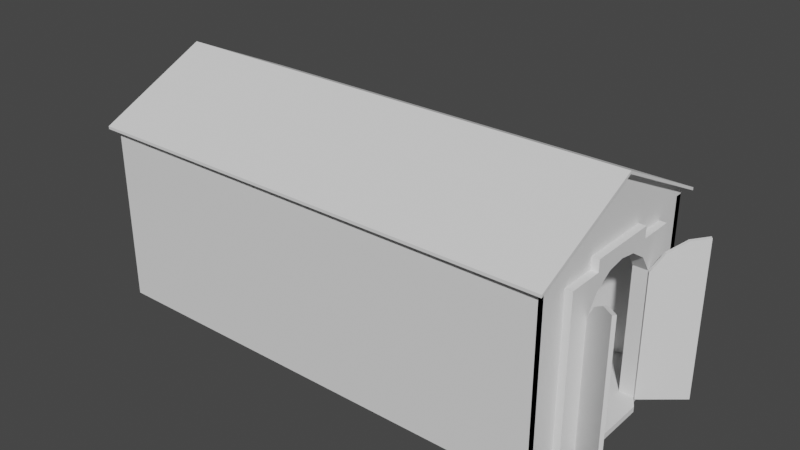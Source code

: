 # Source: Base_Shrine_2.6.blend  (saved by Blender 2.83.19; exported with 4.5.12 LTS)
import bpy
from mathutils import Matrix  # noqa: F401  (used for matrix-valued properties, if any)

bpy.ops.wm.read_factory_settings(use_empty=True)
scene = bpy.context.scene
scene.name = 'Scene'

# ---- collections
col_collection = bpy.data.collections.new('Collection'); scene.collection.children.link(col_collection)

# ---- world
world_world = bpy.data.worlds.new('World'); scene.world = world_world
world_world.use_nodes = True; world_world.node_tree.nodes.clear()
_N = world_world.node_tree.nodes; _L = world_world.node_tree.links
n0 = _N.new('ShaderNodeOutputWorld'); n0.name = 'World Output'; n0.location = (300, 300)
n1 = _N.new('ShaderNodeBackground'); n1.name = 'Background'; n1.location = (10, 300)
n1.inputs[0].default_value = (0.05088, 0.05088, 0.05088, 1.0)
_L.new(n1.outputs[0], n0.inputs[0])
n0.is_active_output = True
world_world.color = (0.05088, 0.05088, 0.05088)
world_world.use_sun_shadow = False
world_world.sun_shadow_jitter_overblur = 0.0

# ---- meshes
me_cube_001 = bpy.data.meshes.new('Cube.001')
me_cube_001.from_pydata([(-9.6, -1.0, -1.0), (-9.6, -1.0, 1.0), (-9.6, 1.0, -1.0), (-9.6, 1.0, 1.0), (8.0, -1.0, -1.0), (8.0, -1.0, 1.0), (8.0, 1.0, -1.0), (8.0, 1.0, 1.0), (-9.6, -1.0, 1.067), (-9.6, 1.0, 1.067), (8.0, -1.0, 1.067), (8.0, 1.0, 1.067), (-9.6, 0.0, -1.0), (-9.6, 0.0, 1.0), (-9.6, 0.0, 1.667), (8.0, 0.0, 1.667), (-9.6, -0.3333, -1.0), (-9.6, -0.6667, -1.0), (8.0, -0.3333, 1.0), (8.0, -0.6667, 1.0), (8.0, -0.3333, 1.467), (8.0, -0.6667, 1.267), (-9.6, -0.6667, 1.0), (-9.6, -0.3333, 1.0), (8.0, -0.6667, -1.0), (-9.6, -0.6667, 1.267), (-9.6, -0.3333, 1.467), (-9.6, 0.3333, 1.0), (-9.6, 0.6667, 1.0), (8.0, 0.6667, -1.0), (-9.6, 0.3333, 1.467), (-9.6, 0.6667, 1.267), (-9.6, 0.6667, -1.0), (-9.6, 0.3333, -1.0), (8.0, 0.6667, 1.0), (8.0, 0.3333, 1.0), (8.0, 0.6667, 1.267), (8.0, 0.3333, 1.467), (-9.6, -1.0, 0.8667), (-9.6, 1.0, 0.8667), (8.0, 1.0, 0.8667), (8.0, -1.0, 0.8667), (-9.6, 0.1667, -1.0), (-9.6, 0.0, 0.8667), (-9.6, -0.6667, 0.8667), (-9.6, -0.3333, 0.8667), (8.0, -0.3333, 0.8667), (8.0, -0.6667, 0.8667), (8.0, 0.6667, 0.8667), (8.0, 0.3333, 0.8667), (-9.6, 0.3333, 0.8667), (-9.6, 0.6667, 0.8667), (8.533, -0.3333, -1.0), (8.533, 0.0, -1.0), (8.267, 0.3333, 1.0), (8.267, 0.0, 1.0), (8.267, 0.0, 0.8667), (8.267, -0.3333, 1.0), (8.267, -0.6667, -1.0), (8.267, -0.3333, 0.8667), (8.267, -0.6667, 0.8667), (8.533, 0.3333, -1.0), (8.267, 0.6667, -1.0), (8.267, 0.6667, 0.8667), (8.267, 0.3333, 0.8667), (8.0, 0.1667, 1.0), (8.0, 0.1667, 1.567), (-9.6, 0.1667, 1.0), (-9.6, 0.1667, 1.567), (-9.6, 0.1667, 0.8667), (8.267, 0.1667, 1.0), (8.533, 0.1667, -1.0), (8.267, 0.1667, 0.8667), (-9.6, -0.1667, 1.0), (-9.6, -0.1667, 1.567), (-9.6, -0.1667, -1.0), (8.0, -0.1667, 1.567), (-9.6, -0.1667, 0.8667), (8.533, -0.1667, -1.0), (8.267, -0.1667, 1.0), (8.267, -0.1667, 0.8667), (-9.6, 1.0, 0.4667), (8.0, 1.0, 0.4667), (8.0, -1.0, 0.4667), (-9.6, 0.0, 0.4667), (-9.6, -0.6667, 0.4667), (-9.6, -0.3333, 0.4667), (8.0, -0.6667, 0.4667), (8.0, 0.6667, 0.4667), (-9.6, 0.3333, 0.4667), (-9.6, 0.6667, 0.4667), (-9.6, -1.0, 0.4667), (8.267, 0.0, 0.8333), (8.267, -0.3333, 0.6667), (8.267, -0.6667, 0.4667), (8.267, 0.6667, 0.4667), (8.267, 0.3333, 0.6667), (8.267, 0.1667, 0.8), (-9.6, 0.1667, 0.4667), (8.267, -0.1667, 0.8), (-9.6, -0.1667, 0.4667), (-9.6, -0.4444, -1.0), (-9.6, -0.5556, -1.0), (8.0, -0.4444, 1.0), (8.0, -0.5556, 1.0), (8.0, -0.4444, 1.4), (8.0, -0.5556, 1.333), (-9.6, -0.5556, 1.0), (-9.6, -0.4444, 1.0), (-9.6, -0.5556, 1.333), (-9.6, -0.4444, 1.4), (8.0, -0.4444, 0.8667), (8.0, -0.5556, 0.8667), (-9.6, -0.5556, 0.8667), (-9.6, -0.4444, 0.8667), (8.267, -0.5556, -1.0), (8.267, -0.4444, -1.0), (8.267, -0.4444, 0.8667), (8.267, -0.5556, 0.8667), (8.267, -0.4444, 0.4667), (8.267, -0.5556, 0.4667), (-9.6, -0.5556, 0.4667), (-9.6, -0.4444, 0.4667), (-9.6, 0.4444, 1.0), (-9.6, 0.5556, 1.0), (-9.6, 0.4444, 1.4), (-9.6, 0.5556, 1.333), (-9.6, 0.5556, -1.0), (-9.6, 0.4444, -1.0), (8.0, 0.5556, 1.0), (8.0, 0.4444, 1.0), (8.0, 0.5556, 1.333), (8.0, 0.4444, 1.4), (-9.6, 0.4444, 0.8667), (-9.6, 0.5556, 0.8667), (8.0, 0.5556, 0.8667), (8.0, 0.4444, 0.8667), (8.267, 0.4444, -1.0), (8.267, 0.5556, -1.0), (8.267, 0.5556, 0.8667), (8.267, 0.4444, 0.8667), (8.267, 0.5556, 0.4667), (8.267, 0.4444, 0.4667), (-9.6, 0.4444, 0.4667), (-9.6, 0.5556, 0.4667), (-9.6, 0.6667, 1.3), (-9.6, 1.0, 1.1), (8.0, 1.0, 1.1), (8.0, -0.6667, 1.3), (8.0, -1.0, 1.1), (-9.6, -1.0, 1.1), (-9.6, -0.1667, 1.6), (-9.6, -3.862e-11, 1.7), (8.0, 0.1667, 1.6), (8.0, -3.862e-11, 1.7), (8.0, -0.1667, 1.6), (8.0, -0.3333, 1.5), (8.0, -0.5556, 1.367), (-9.6, -0.6667, 1.3), (-9.6, -0.4444, 1.433), (-9.6, -0.3333, 1.5), (-9.6, 0.1667, 1.6), (-9.6, 0.3333, 1.5), (-9.6, 0.5556, 1.367), (8.0, 0.6667, 1.3), (8.0, 0.4444, 1.433), (8.0, 0.3333, 1.5), (8.0, -0.4444, 1.433), (-9.6, -0.5556, 1.367), (-9.6, 0.4444, 1.433), (8.0, 0.5556, 1.367), (-9.6, -0.9333, -1.0), (8.0, -0.9333, 1.0), (8.0, -0.9333, 1.107), (-9.6, -0.9333, 1.0), (8.0, -0.9333, -1.0), (-9.6, -0.9333, 1.107), (-9.6, -0.9333, 0.8667), (8.0, -0.9333, 0.8667), (8.0, -0.9333, 0.4667), (-9.6, -0.9333, 0.4667), (8.0, -0.9333, 1.14), (-9.6, -0.9333, 1.14), (-9.6, 0.9333, 1.0), (8.0, 0.9333, -1.0), (-9.6, 0.9333, 1.107), (-9.6, 0.9333, -1.0), (8.0, 0.9333, 1.0), (8.0, 0.9333, 1.107), (8.0, 0.9333, 0.8667), (-9.6, 0.9333, 0.8667), (-9.6, 0.9333, 0.4667), (8.0, 0.9333, 0.4667), (-9.6, 0.9333, 1.14), (8.0, 0.9333, 1.14), (8.0, -1.067, 1.027), (-9.6, -1.067, 1.027), (8.0, -1.067, 1.06), (-9.6, -1.067, 1.06), (-9.6, 1.067, 1.027), (8.0, 1.067, 1.027), (-9.6, 1.067, 1.06), (8.0, 1.067, 1.06), (-9.867, 0.9333, 1.107), (-9.867, 1.0, 1.067), (-9.867, -0.1667, 1.567), (-9.867, 0.0, 1.667), (-9.867, -0.9333, 1.107), (-9.867, -0.6667, 1.267), (-9.867, -0.4444, 1.4), (-9.867, -0.3333, 1.467), (-9.867, -0.5556, 1.367), (-9.867, -0.5556, 1.333), (-9.867, -0.6667, 1.3), (-9.867, 0.1667, 1.567), (-9.867, 0.3333, 1.467), (-9.867, 0.5556, 1.333), (-9.867, 0.6667, 1.267), (-9.867, -0.3333, 1.5), (-9.867, -0.1667, 1.6), (-9.867, 0.6667, 1.3), (-9.867, 0.5556, 1.367), (-9.867, 0.4444, 1.4), (-9.867, 0.4444, 1.433), (-9.867, 0.3333, 1.5), (-9.867, 0.1667, 1.6), (-9.867, -3.862e-11, 1.7), (-9.867, 0.9333, 1.14), (-9.867, 1.0, 1.1), (-9.867, -0.9333, 1.14), (-9.867, -0.4444, 1.433), (-9.867, -1.0, 1.067), (-9.867, -1.0, 1.1), (-9.867, -1.067, 1.027), (-9.867, -1.067, 1.06), (-9.867, 1.067, 1.06), (-9.867, 1.067, 1.027), (8.267, -0.9333, 1.107), (8.267, -1.0, 1.067), (8.267, 0.1667, 1.567), (8.267, 0.0, 1.667), (8.267, 0.1667, 1.6), (8.267, -0.1667, 1.567), (8.267, -0.3333, 1.467), (8.267, -0.5556, 1.333), (8.267, -0.6667, 1.267), (8.267, 0.9333, 1.107), (8.267, 0.6667, 1.267), (8.267, 0.4444, 1.4), (8.267, 0.3333, 1.467), (8.267, -0.4444, 1.4), (8.267, 0.5556, 1.333), (8.267, -0.9333, 1.14), (8.267, -1.0, 1.1), (8.267, -3.862e-11, 1.7), (8.267, -0.1667, 1.6), (8.267, -0.3333, 1.5), (8.267, -0.5556, 1.367), (8.267, -0.6667, 1.3), (8.267, 0.9333, 1.14), (8.267, 0.6667, 1.3), (8.267, 0.4444, 1.433), (8.267, 0.3333, 1.5), (8.267, -0.4444, 1.433), (8.267, 0.5556, 1.367), (8.267, 1.0, 1.1), (8.267, 1.0, 1.067), (8.267, -1.067, 1.06), (8.267, -1.067, 1.027), (8.267, 1.067, 1.06), (8.267, 1.067, 1.027), (7.733, -0.9333, 1.0), (-7.733, -0.9333, 1.0), (-7.733, -0.6667, 1.0), (7.733, -0.6667, 1.0), (7.733, -0.5556, 1.0), (-7.733, -0.5556, 1.0), (7.733, -0.4444, 1.0), (-7.733, -0.4444, 1.0), (-7.733, -0.3333, 1.0), (-7.733, -0.1667, 1.0), (-7.733, 0.0, 1.0), (-7.733, 0.1667, 1.0), (-7.733, 0.3333, 1.0), (7.733, 0.4444, 1.0), (-7.733, 0.4444, 1.0), (-7.733, 0.9333, 1.0), (7.733, 0.9333, 1.0), (7.733, 0.6667, 1.0), (-7.733, 0.6667, 1.0), (-7.733, 0.5556, 1.0), (7.733, 0.5556, 1.0), (-7.733, -0.6667, -1.0), (-7.733, 0.1667, -1.0), (-7.733, -0.5556, -1.0), (-7.733, 0.5556, -1.0), (7.733, -0.9333, -1.0), (7.733, 0.9333, -1.0), (-7.733, 0.9333, -1.0), (7.733, -1.0, -1.0), (7.733, 1.0, -1.0), (-7.733, 1.0, 1.0), (7.733, 1.0, 1.0), (7.733, -1.0, 1.0), (-7.733, -1.0, 1.0), (-7.733, 1.0, 1.067), (7.733, 1.0, 1.067), (7.733, -1.0, 1.067), (-7.733, -1.0, 1.067), (7.733, -1.0, 0.8667), (-7.733, -1.0, 0.8667), (-7.733, 1.0, 0.8667), (7.733, 1.0, 0.8667), (-7.733, 1.0, 0.4667), (7.733, 1.0, 0.4667), (7.733, -1.0, 0.4667), (-7.733, -1.0, 0.4667), (-7.733, 1.0, 1.1), (7.733, 1.0, 1.1), (7.733, -1.0, 1.1), (-7.733, -1.0, 1.1), (-7.733, -3.862e-11, 1.7), (7.733, -3.862e-11, 1.7), (-7.733, -0.3333, 1.5), (7.733, -0.3333, 1.5), (-7.733, -0.6667, 1.3), (7.733, -0.6667, 1.3), (-7.733, 0.6667, 1.3), (7.733, 0.6667, 1.3), (-7.733, 0.3333, 1.5), (7.733, 0.3333, 1.5), (-7.733, 0.1667, 1.6), (7.733, 0.1667, 1.6), (-7.733, -0.1667, 1.6), (7.733, -0.1667, 1.6), (-7.733, -0.4444, 1.433), (7.733, -0.4444, 1.433), (-7.733, -0.5556, 1.367), (7.733, -0.5556, 1.367), (-7.733, 0.5556, 1.367), (7.733, 0.5556, 1.367), (-7.733, 0.4444, 1.433), (7.733, 0.4444, 1.433), (-7.733, -0.9333, 1.14), (7.733, -0.9333, 1.14), (-7.733, 0.9333, 1.14), (7.733, 0.9333, 1.14), (7.733, -1.067, 1.027), (-7.733, -1.067, 1.027), (7.733, -1.067, 1.06), (-7.733, -1.067, 1.06), (-7.733, 1.067, 1.027), (7.733, 1.067, 1.027), (-7.733, 1.067, 1.06), (7.733, 1.067, 1.06), (-7.733, 1.0, -1.0), (-7.733, -1.0, -1.0), (-9.6, -0.9333, -1.067), (-9.6, -1.0, -1.067), (8.0, 0.9333, -1.067), (8.0, 1.0, -1.067), (-9.6, 0.1667, -1.067), (-9.6, 0.0, -1.067), (8.0, -0.1667, -1.067), (8.0, 0.0, -1.067), (-9.6, -0.1667, -1.067), (-9.6, -0.3333, -1.067), (-9.6, -0.5556, -1.067), (-9.6, -0.6667, -1.067), (8.0, -0.9333, -1.067), (8.0, -0.6667, -1.067), (8.0, -0.4444, -1.067), (8.0, -0.3333, -1.067), (8.267, 0.6667, -1.067), (8.0, 0.6667, -1.067), (8.0, 0.1667, -1.067), (8.0, 0.3333, -1.067), (8.0, 0.5556, -1.067), (-9.6, 0.9333, -1.067), (-9.6, 0.6667, -1.067), (-9.6, 0.4444, -1.067), (-9.6, 0.3333, -1.067), (8.533, -0.1667, -1.067), (8.533, 0.0, -1.067), (8.267, -0.4444, -1.067), (8.533, -0.3333, -1.067), (8.533, 0.1667, -1.067), (8.533, 0.3333, -1.067), (8.267, 0.5556, -1.067), (8.267, -0.6667, -1.067), (-9.6, -0.4444, -1.067), (8.0, -0.5556, -1.067), (8.267, -0.5556, -1.067), (8.0, 0.4444, -1.067), (-9.6, 0.5556, -1.067), (8.267, 0.4444, -1.067), (8.0, -1.0, -1.067), (-7.733, -0.9333, -1.067), (-9.6, 1.0, -1.067), (-7.733, 0.9333, -1.067), (-7.733, 1.0, -1.067), (7.733, 0.0, -1.067), (-7.733, 0.0, -1.067), (7.733, -0.3333, -1.067), (-7.733, -0.3333, -1.067), (7.733, -0.6667, -1.067), (-7.733, -0.6667, -1.067), (7.733, 0.6667, -1.067), (-7.733, 0.6667, -1.067), (7.733, 0.3333, -1.067), (-7.733, 0.3333, -1.067), (7.733, 0.1667, -1.067), (-7.733, 0.1667, -1.067), (7.733, -0.1667, -1.067), (-7.733, -0.1667, -1.067), (7.733, -0.4444, -1.067), (-7.733, -0.4444, -1.067), (7.733, -0.5556, -1.067), (-7.733, -0.5556, -1.067), (7.733, 0.5556, -1.067), (-7.733, 0.5556, -1.067), (7.733, 0.4444, -1.067), (-7.733, 0.4444, -1.067), (7.733, -0.9333, -1.067), (7.733, 0.9333, -1.067), (7.733, -1.0, -1.067), (7.733, 1.0, -1.067), (-7.733, -1.0, -1.067), (7.733, 0.6667, -1.0), (7.733, 0.5556, -1.0), (7.733, 0.4444, -1.0), (8.0, 0.3333, -1.0), (8.0, 0.1667, -1.0), (8.0, 0.0, -1.0), (8.0, -0.1667, -1.0), (8.0, -0.3333, -1.0), (7.733, -0.4444, -1.0), (7.733, -0.5556, -1.0), (7.733, -0.6667, -1.0), (7.733, -0.9333, 0.8667), (7.733, -0.9333, 0.4667), (7.733, 0.9333, 0.8667), (7.733, 0.9333, 0.4667), (-7.733, -0.9333, 0.4667), (-7.733, 0.9333, 0.4667), (8.0, 0.0, 0.8333), (8.0, -0.3333, 0.6667), (8.0, 0.3333, 0.6667), (8.0, 0.1667, 0.8), (8.0, -0.1667, 0.8), (8.0, -0.4444, 0.4667), (8.0, 0.4444, 0.4667), (8.0, 0.1667, 0.8667), (8.0, 0.0, 1.0), (8.0, 0.0, 0.8667), (8.0, -0.1667, 1.0), (8.0, -0.1667, 0.8667), (7.733, 0.6667, 0.8667), (7.733, 0.6667, 0.4667), (7.733, -0.6667, 0.8667), (7.733, -0.6667, 0.4667), (7.733, 0.5556, 0.8667), (7.733, 0.5556, 0.4667), (7.733, -0.5556, 0.8667), (7.733, -0.5556, 0.4667), (7.733, 0.4444, 0.8667), (7.733, 0.4444, 0.4667), (7.733, -0.4444, 0.8667), (7.733, -0.4444, 0.4667), (7.733, 0.3333, 1.0), (7.733, 0.3333, 0.8667), (7.733, -0.3333, 1.0), (7.733, -0.3333, 0.8667), (8.0, 0.5556, -1.0), (8.0, 0.4444, -1.0), (8.267, 0.3333, -1.0), (8.267, 0.1667, -1.0), (8.267, 0.0, -1.0), (8.267, -0.1667, -1.0), (8.267, -0.3333, -1.0), (8.0, -0.4444, -1.0), (8.0, -0.5556, -1.0), (7.733, 0.0, 0.8333), (7.733, -0.3333, 0.6667), (7.733, 0.3333, 0.6667), (7.733, 0.1667, 0.8), (7.733, -0.1667, 0.8), (7.733, 0.1667, 1.0), (7.733, 0.1667, 0.8667), (7.733, -1.192e-07, 1.0), (7.733, 1.192e-07, 0.8667), (7.733, -0.1667, 1.0), (7.733, -0.1667, 0.8667), (-7.733, -0.9333, 0.8667), (-7.733, -0.6667, 0.8667), (-7.733, -0.5556, 0.8667), (-7.733, -0.4444, 0.8667), (-7.733, -0.3333, 0.8667), (-7.733, -0.1667, 0.8667), (-7.733, 0.0, 0.8667), (-7.733, 0.1667, 0.8667), (-7.733, 0.3333, 0.8667), (-7.733, 0.4444, 0.8667), (-7.733, 0.9333, 0.8667), (-7.733, 0.6667, 0.8667), (-7.733, 0.5556, 0.8667), (-7.733, -0.6667, 0.4667), (-7.733, -0.5556, 0.4667), (-7.733, -0.4444, 0.06667), (-7.733, -0.3333, 0.3333), (-7.733, -0.1667, 0.4333), (-7.733, 0.0, 0.4667), (-7.733, 0.1667, 0.4333), (-7.733, 0.3333, 0.3333), (-7.733, 0.4444, 0.06667), (-7.733, 0.6667, 0.4667), (-7.733, 0.5556, 0.4667), (-7.733, -0.9333, -1.0), (-7.733, -0.4444, -1.0), (-7.733, -0.3333, -1.0), (-7.733, -0.1667, -1.0), (-7.733, 0.0, -1.0), (-7.733, 0.3333, -1.0), (-7.733, 0.4444, -1.0), (-7.733, 0.6667, -1.0), (-9.333, 0.4444, 0.06667), (-9.333, 0.3333, 0.3333), (-9.333, 0.1667, 0.4333), (-9.333, 0.0, 0.4667), (-9.333, -0.1667, 0.4333), (-9.333, -0.3333, 0.3333), (-9.333, -0.4444, 0.06667), (-9.333, 0.4444, -1.0), (-9.333, 0.3333, -1.0), (-9.333, -0.1667, -1.0), (-9.333, 0.0, -1.0), (-9.333, -0.3333, -1.0), (-9.333, -0.4444, -1.0), (-9.333, 0.1667, -1.0)], [], [(312, 302, 7, 40), (178, 172, 5, 41), (310, 304, 1, 38), (187, 189, 441, 287), (303, 5, 10, 307), (166, 153, 241, 262), (301, 3, 9, 305), (187, 7, 11, 188), (174, 1, 8, 176), (67, 13, 14, 68), (455, 453, 15, 76), (196, 198, 234, 233), (77, 73, 13, 43), (177, 174, 22, 44), (114, 108, 23, 45), (172, 19, 21, 173), (103, 18, 20, 105), (73, 23, 26, 74), (107, 22, 25, 109), (37, 132, 248, 249), (26, 110, 209, 210), (112, 104, 19, 47), (189, 187, 34, 48), (136, 130, 35, 49), (153, 154, 254, 241), (109, 25, 208, 212), (183, 28, 31, 185), (123, 27, 30, 125), (65, 35, 37, 66), (129, 34, 36, 131), (69, 67, 27, 50), (134, 124, 28, 51), (144, 134, 51, 90), (98, 69, 50, 89), (455, 18, 57, 79), (192, 189, 48, 88), (88, 48, 63, 95), (18, 46, 59, 57), (122, 114, 45, 86), (180, 177, 44, 85), (100, 77, 43, 84), (112, 47, 60, 118), (316, 310, 38, 91), (179, 178, 41, 83), (314, 312, 40, 82), (72, 70, 55, 56), (80, 79, 57, 59), (142, 140, 64, 96), (120, 118, 60, 94), (99, 80, 59, 93), (97, 72, 56, 92), (87, 24, 58, 94), (136, 49, 64, 140), (49, 35, 54, 64), (65, 453, 55, 70), (35, 65, 70, 54), (96, 64, 72, 97), (64, 54, 70, 72), (84, 43, 69, 98), (43, 13, 67, 69), (453, 65, 66, 15), (74, 26, 210, 205), (27, 67, 68, 30), (92, 56, 80, 99), (56, 55, 79, 80), (86, 45, 77, 100), (453, 455, 79, 55), (25, 176, 207, 208), (13, 73, 74, 14), (45, 23, 73, 77), (18, 455, 76, 20), (16, 86, 100, 75), (12, 84, 98, 42), (47, 87, 94, 60), (115, 120, 94, 58), (186, 191, 81, 2), (300, 314, 82, 6), (175, 179, 83, 4), (356, 316, 91, 0), (75, 100, 84, 12), (171, 180, 85, 17), (101, 122, 86, 16), (29, 88, 95, 62), (184, 192, 88, 29), (42, 98, 89, 33), (127, 144, 90, 32), (17, 85, 121, 102), (102, 121, 122, 101), (116, 119, 120, 115), (93, 59, 117, 119), (119, 117, 118, 120), (46, 111, 117, 59), (111, 112, 118, 117), (85, 44, 113, 121), (121, 113, 114, 122), (46, 18, 103, 111), (111, 103, 104, 112), (42, 33, 381, 361), (152, 161, 225, 226), (199, 9, 204, 236), (23, 108, 110, 26), (108, 107, 109, 110), (19, 104, 106, 21), (104, 103, 105, 106), (44, 22, 107, 113), (113, 107, 108, 114), (33, 89, 143, 128), (128, 143, 144, 127), (62, 95, 141, 138), (138, 141, 142, 137), (356, 427, 425, 299), (116, 115, 392, 384), (48, 135, 139, 63), (135, 136, 140, 139), (95, 63, 139, 141), (141, 139, 140, 142), (89, 50, 133, 143), (143, 133, 134, 144), (50, 27, 123, 133), (133, 123, 124, 134), (35, 130, 132, 37), (130, 129, 131, 132), (28, 124, 126, 31), (124, 123, 125, 126), (145, 193, 227, 220), (68, 14, 206, 214), (62, 138, 388, 373), (78, 52, 385, 382), (48, 34, 129, 135), (135, 129, 130, 136), (343, 182, 150, 320), (331, 161, 152, 321), (333, 151, 160, 323), (337, 168, 158, 325), (345, 193, 145, 327), (341, 169, 162, 329), (329, 162, 161, 331), (321, 152, 151, 333), (323, 160, 159, 335), (335, 159, 168, 337), (327, 145, 163, 339), (339, 163, 169, 341), (36, 188, 246, 247), (169, 163, 221, 223), (200, 202, 269, 270), (146, 201, 235, 228), (15, 66, 239, 240), (162, 169, 223, 224), (132, 131, 251, 248), (106, 105, 250, 244), (165, 166, 262, 261), (66, 37, 249, 239), (151, 152, 226, 219), (131, 36, 247, 251), (21, 106, 244, 245), (181, 149, 253, 252), (105, 20, 243, 250), (9, 185, 203, 204), (325, 158, 182, 343), (0, 91, 180, 171), (24, 87, 179, 175), (87, 47, 178, 179), (91, 38, 177, 180), (5, 172, 173, 10), (38, 1, 174, 177), (22, 174, 176, 25), (115, 58, 389, 392), (47, 19, 172, 178), (194, 164, 260, 259), (317, 146, 193, 345), (6, 82, 192, 184), (32, 90, 191, 186), (90, 51, 190, 191), (82, 40, 189, 192), (3, 183, 185, 9), (179, 178, 439, 440), (40, 7, 187, 189), (176, 8, 231, 207), (34, 187, 188, 36), (51, 28, 183, 190), (347, 195, 197, 349), (201, 199, 236, 235), (307, 10, 195, 347), (320, 150, 198, 350), (351, 199, 201, 353), (20, 76, 242, 243), (305, 9, 199, 351), (318, 147, 202, 354), (203, 217, 220, 227), (209, 212, 211, 230), (212, 208, 213, 211), (205, 210, 218, 219), (206, 205, 219, 226), (217, 216, 221, 220), (216, 222, 223, 221), (215, 214, 225, 224), (214, 206, 226, 225), (207, 231, 232, 229), (204, 228, 235, 236), (210, 209, 230, 218), (222, 215, 224, 223), (208, 207, 229, 213), (204, 203, 227, 228), (232, 231, 233, 234), (160, 151, 219, 218), (110, 109, 212, 209), (182, 158, 213, 229), (150, 182, 229, 232), (125, 30, 215, 222), (159, 160, 218, 230), (126, 125, 222, 216), (185, 31, 217, 203), (30, 68, 214, 215), (8, 196, 233, 231), (31, 126, 216, 217), (161, 162, 224, 225), (198, 150, 232, 234), (193, 146, 228, 227), (158, 168, 211, 213), (163, 145, 220, 221), (168, 159, 230, 211), (14, 74, 205, 206), (244, 250, 263, 257), (250, 243, 256, 263), (240, 239, 241, 254), (242, 240, 254, 255), (239, 249, 262, 241), (251, 247, 260, 264), (243, 242, 255, 256), (237, 245, 258, 252), (246, 266, 265, 259), (248, 251, 264, 261), (245, 244, 257, 258), (238, 253, 267, 268), (249, 248, 261, 262), (238, 237, 252, 253), (247, 246, 259, 260), (265, 266, 270, 269), (10, 173, 237, 238), (164, 170, 264, 260), (147, 194, 259, 265), (11, 200, 270, 266), (155, 156, 256, 255), (170, 165, 261, 264), (202, 147, 265, 269), (157, 148, 258, 257), (148, 181, 252, 258), (197, 195, 268, 267), (154, 155, 255, 254), (149, 197, 267, 253), (76, 15, 240, 242), (195, 10, 238, 268), (156, 167, 263, 256), (167, 157, 257, 263), (173, 21, 245, 237), (188, 11, 266, 246), (5, 4, 175, 172), (275, 274, 19, 104), (277, 275, 104, 103), (491, 471, 18, 455), (487, 489, 453, 65), (284, 469, 35, 130), (287, 288, 34, 187), (130, 129, 291, 284), (284, 285, 290, 291), (129, 34, 288, 291), (291, 290, 289, 288), (286, 287, 288, 289), (285, 284, 469, 283), (65, 35, 469, 487), (487, 282, 283, 469), (282, 487, 489, 281), (455, 453, 489, 491), (491, 280, 281, 489), (280, 491, 471, 279), (103, 18, 471, 277), (277, 278, 279, 471), (278, 277, 275, 276), (276, 275, 274, 273), (172, 19, 274, 271), (271, 272, 273, 274), (61, 71, 386, 387), (171, 357, 358, 0), (102, 101, 390, 367), (0, 358, 427, 356), (4, 396, 369, 175), (101, 16, 366, 390), (24, 175, 369, 370), (52, 116, 384, 385), (299, 425, 396, 4), (58, 24, 370, 389), (128, 127, 394, 380), (71, 53, 383, 386), (174, 171, 0, 1), (6, 7, 187, 184), (192, 442, 441, 189), (172, 271, 439, 178), (81, 191, 190, 39), (75, 12, 362, 365), (6, 360, 426, 300), (127, 32, 379, 394), (29, 62, 373, 374), (53, 78, 382, 383), (2, 398, 378, 186), (171, 17, 368, 357), (138, 137, 395, 388), (137, 61, 387, 395), (355, 400, 398, 2), (184, 29, 374, 359), (184, 359, 360, 6), (12, 42, 361, 362), (33, 128, 380, 381), (32, 186, 378, 379), (17, 102, 367, 368), (300, 426, 400, 355), (16, 75, 365, 366), (146, 317, 353, 201), (317, 318, 354, 353), (11, 306, 352, 200), (306, 305, 351, 352), (200, 352, 354, 202), (352, 351, 353, 354), (149, 319, 349, 197), (319, 320, 350, 349), (8, 308, 348, 196), (308, 307, 347, 348), (196, 348, 350, 198), (348, 347, 349, 350), (147, 318, 346, 194), (318, 317, 345, 346), (148, 326, 344, 181), (326, 325, 343, 344), (170, 340, 342, 165), (340, 339, 341, 342), (164, 328, 340, 170), (328, 327, 339, 340), (167, 336, 338, 157), (336, 335, 337, 338), (156, 324, 336, 167), (324, 323, 335, 336), (154, 322, 334, 155), (322, 321, 333, 334), (166, 330, 332, 153), (330, 329, 331, 332), (165, 342, 330, 166), (342, 341, 329, 330), (194, 346, 328, 164), (346, 345, 327, 328), (157, 338, 326, 148), (338, 337, 325, 326), (155, 334, 324, 156), (334, 333, 323, 324), (153, 332, 322, 154), (332, 331, 321, 322), (181, 344, 319, 149), (344, 343, 320, 319), (4, 83, 315, 299), (299, 315, 316, 356), (2, 81, 313, 355), (355, 313, 314, 300), (3, 39, 190, 183), (313, 311, 312, 314), (83, 41, 309, 315), (315, 309, 310, 316), (7, 302, 306, 11), (302, 301, 305, 306), (1, 304, 308, 8), (304, 303, 307, 308), (41, 5, 303, 309), (309, 303, 304, 310), (311, 301, 302, 312), (411, 375, 364, 401), (375, 376, 387, 386), (413, 363, 372, 403), (417, 391, 370, 405), (371, 372, 385, 384), (424, 359, 374, 407), (421, 393, 376, 409), (377, 374, 373, 388), (363, 364, 383, 382), (364, 375, 386, 383), (409, 376, 375, 411), (372, 363, 382, 385), (401, 364, 363, 413), (370, 391, 392, 389), (391, 371, 384, 392), (403, 372, 371, 415), (415, 371, 391, 417), (376, 393, 395, 387), (393, 377, 388, 395), (407, 374, 377, 419), (419, 377, 393, 421), (405, 370, 369, 423), (406, 405, 423, 397), (420, 419, 421, 422), (408, 407, 419, 420), (416, 415, 417, 418), (404, 403, 415, 416), (402, 401, 413, 414), (410, 409, 411, 412), (422, 421, 409, 410), (399, 424, 407, 408), (418, 417, 405, 406), (414, 413, 403, 404), (412, 411, 401, 402), (368, 406, 397, 357), (416, 418, 367, 390), (414, 404, 366, 365), (412, 402, 362, 361), (422, 410, 381, 380), (408, 420, 394, 379), (378, 399, 408, 379), (394, 420, 422, 380), (381, 410, 412, 361), (362, 402, 414, 365), (366, 404, 416, 390), (367, 418, 406, 368), (400, 399, 378, 398), (424, 426, 360, 359), (425, 423, 369, 396), (397, 427, 358, 357), (425, 427, 397, 423), (424, 399, 400, 426), (184, 29, 428, 297), (297, 298, 524, 428), (58, 24, 437, 481, 115), (62, 138, 473, 429, 29), (473, 474, 430, 429), (474, 430, 431, 475), (430, 523, 522, 431), (475, 431, 432, 476), (431, 522, 293, 432), (476, 432, 433, 477), (432, 293, 521, 433), (477, 433, 434, 478), (433, 521, 520, 434), (478, 434, 435, 479), (434, 520, 519, 435), (479, 435, 436, 480), (435, 519, 518, 436), (480, 481, 437, 436), (24, 175, 296, 438), (438, 292, 517, 296), (437, 24, 438), (29, 429, 428), (294, 437, 436, 518), (292, 438, 437, 294), (523, 430, 429, 295), (295, 429, 428, 524), (192, 184, 297, 442), (179, 440, 296, 175), (271, 439, 493, 272), (440, 443, 493, 439), (517, 443, 440, 296), (286, 503, 441, 287), (444, 442, 441, 503), (297, 442, 444, 298), (296, 440, 460, 438), (288, 287, 441, 457), (459, 439, 271, 274), (428, 458, 442, 297), (442, 458, 457, 441), (439, 459, 460, 440), (93, 119, 450, 446), (97, 92, 445, 448), (96, 97, 448, 447), (92, 99, 449, 445), (142, 96, 447, 451), (99, 93, 446, 449), (136, 49, 447, 451), (35, 65, 452, 49), (65, 453, 454, 452), (453, 455, 456, 454), (46, 456, 455, 18), (448, 447, 49, 452), (445, 448, 452, 454), (449, 445, 454, 456), (449, 456, 46, 446), (450, 446, 46, 111), (458, 462, 461, 457), (461, 291, 288, 457), (428, 429, 462, 458), (459, 463, 464, 460), (463, 459, 274, 275), (437, 438, 460, 464), (462, 466, 465, 461), (463, 467, 468, 464), (291, 461, 465, 284), (277, 467, 463, 275), (430, 466, 462, 429), (437, 464, 468, 436), (465, 470, 469, 284), (277, 471, 472, 467), (470, 488, 487, 469), (116, 115, 481, 480), (52, 479, 480, 116), (78, 478, 479, 52), (53, 477, 478, 78), (71, 476, 477, 53), (61, 475, 476, 71), (137, 474, 475, 61), (138, 137, 474, 473), (137, 142, 451, 474), (119, 116, 480, 450), (480, 436, 468, 450), (474, 451, 466, 430), (449, 486, 482, 445), (450, 468, 483, 446), (446, 483, 486, 449), (448, 485, 484, 447), (447, 484, 466, 451), (445, 482, 485, 448), (466, 484, 470, 465), (468, 467, 472, 483), (488, 490, 489, 487), (490, 492, 491, 489), (472, 471, 491, 492), (486, 483, 472, 492), (488, 470, 484, 485), (485, 482, 490, 488), (482, 486, 492, 490), (281, 280, 498, 499), (285, 283, 501, 502), (289, 290, 505, 504), (280, 279, 497, 498), (273, 272, 493, 494), (283, 282, 500, 501), (276, 273, 494, 495), (286, 289, 504, 503), (279, 278, 496, 497), (290, 285, 502, 505), (282, 281, 499, 500), (278, 276, 495, 496), (501, 500, 512, 513), (494, 493, 443, 506), (504, 505, 516, 515), (497, 496, 508, 509), (500, 499, 511, 512), (503, 504, 515, 444), (496, 495, 507, 508), (499, 498, 510, 511), (502, 501, 513, 514), (495, 494, 506, 507), (505, 502, 514, 516), (498, 497, 509, 510), (508, 518, 537, 531), (507, 506, 292, 294), (516, 514, 523, 295), (520, 521, 535, 534), (509, 508, 531, 530), (506, 443, 517, 292), (515, 516, 295, 524), (522, 523, 532, 533), (510, 509, 530, 529), (444, 515, 524, 298), (508, 507, 294, 518), (511, 510, 529, 528), (39, 3, 301, 311), (81, 39, 311, 313), (525, 526, 533, 532), (529, 530, 536, 534), (526, 527, 538, 533), (530, 531, 537, 536), (527, 528, 535, 538), (528, 529, 534, 535), (519, 520, 534, 536), (293, 522, 533, 538), (518, 519, 536, 537), (514, 513, 526, 525), (523, 514, 525, 532), (521, 293, 538, 535), (513, 512, 527, 526), (512, 511, 528, 527)])
_uv = me_cube_001.uv_layers.new(name='UVMap')
_uv.uv.foreach_set('vector', [0.5, 0.4167, 0.625, 0.4167, 0.625, 0.5, 0.5, 0.5, 0.5, 0.7417, 0.625, 0.7417, 0.625, 0.75, 0.5, 0.75, 0.5, 0.9167, 0.625, 0.9167, 0.625, 1.0, 0.5, 1.0, 0.0, 0.0, 0.0, 0.0, 0.0, 0.0, 0.0, 0.0, 0.625, 0.8333, 0.625, 0.75, 0.625, 0.75, 0.625, 0.8333, 0.625, 0.5833, 0.625, 0.6042, 0.625, 0.6042, 0.625, 0.5833, 0.625, 0.3333, 0.625, 0.25, 0.625, 0.25, 0.625, 0.3333, 0.625, 0.5083, 0.625, 0.5, 0.625, 0.5, 0.625, 0.5083, 0.625, 0.008333, 0.625, 0.0, 0.625, 0.0, 0.625, 0.008333, 0.625, 0.1458, 0.625, 0.125, 0.625, 0.125, 0.625, 0.1458, 0.625, 0.6458, 0.625, 0.625, 0.625, 0.625, 0.625, 0.6458, 0.625, 1.0, 0.625, 1.0, 0.625, 1.0, 0.625, 1.0, 0.5, 0.1042, 0.625, 0.1042, 0.625, 0.125, 0.5, 0.125, 0.5, 0.008333, 0.625, 0.008333, 0.625, 0.04167, 0.5, 0.04167, 0.5, 0.06944, 0.625, 0.06944, 0.625, 0.08333, 0.5, 0.08333, 0.625, 0.7417, 0.625, 0.7083, 0.625, 0.7083, 0.625, 0.7417, 0.625, 0.6806, 0.625, 0.6667, 0.625, 0.6667, 0.625, 0.6806, 0.625, 0.1042, 0.625, 0.08333, 0.625, 0.08333, 0.625, 0.1042, 0.625, 0.05556, 0.625, 0.04167, 0.625, 0.04167, 0.625, 0.05556, 0.625, 0.5833, 0.625, 0.5694, 0.625, 0.5694, 0.625, 0.5833, 0.625, 0.08333, 0.625, 0.06944, 0.625, 0.06944, 0.625, 0.08333, 0.5, 0.6944, 0.625, 0.6944, 0.625, 0.7083, 0.5, 0.7083, 0.5, 0.5083, 0.625, 0.5083, 0.625, 0.5417, 0.5, 0.5417, 0.5, 0.5694, 0.625, 0.5694, 0.625, 0.5833, 0.5, 0.5833, 0.625, 0.6042, 0.625, 0.625, 0.625, 0.625, 0.625, 0.6042, 0.625, 0.05556, 0.625, 0.04167, 0.625, 0.04167, 0.625, 0.05556, 0.625, 0.2417, 0.625, 0.2083, 0.625, 0.2083, 0.625, 0.2417, 0.625, 0.1806, 0.625, 0.1667, 0.625, 0.1667, 0.625, 0.1806, 0.625, 0.6042, 0.625, 0.5833, 0.625, 0.5833, 0.625, 0.6042, 0.625, 0.5556, 0.625, 0.5417, 0.625, 0.5417, 0.625, 0.5556, 0.5, 0.1458, 0.625, 0.1458, 0.625, 0.1667, 0.5, 0.1667, 0.5, 0.1944, 0.625, 0.1944, 0.625, 0.2083, 0.5, 0.2083, 0.4375, 0.1944, 0.5, 0.1944, 0.5, 0.2083, 0.4375, 0.2083, 0.4375, 0.1458, 0.5, 0.1458, 0.5, 0.1667, 0.4375, 0.1667, 0.625, 0.6458, 0.625, 0.6667, 0.625, 0.6667, 0.625, 0.6458, 0.4375, 0.5083, 0.5, 0.5083, 0.5, 0.5417, 0.4375, 0.5417, 0.4375, 0.5417, 0.5, 0.5417, 0.5, 0.5417, 0.4375, 0.5417, 0.625, 0.6667, 0.5, 0.6667, 0.5, 0.6667, 0.625, 0.6667, 0.4375, 0.06944, 0.5, 0.06944, 0.5, 0.08333, 0.4375, 0.08333, 0.4375, 0.008333, 0.5, 0.008333, 0.5, 0.04167, 0.4375, 0.04167, 0.4375, 0.1042, 0.5, 0.1042, 0.5, 0.125, 0.4375, 0.125, 0.5, 0.6944, 0.5, 0.7083, 0.5, 0.7083, 0.5, 0.6944, 0.4375, 0.9167, 0.5, 0.9167, 0.5, 1.0, 0.4375, 1.0, 0.4375, 0.7417, 0.5, 0.7417, 0.5, 0.75, 0.4375, 0.75, 0.4375, 0.4167, 0.5, 0.4167, 0.5, 0.5, 0.4375, 0.5, 0.5, 0.6042, 0.625, 0.6042, 0.625, 0.625, 0.5, 0.625, 0.5, 0.6458, 0.625, 0.6458, 0.625, 0.6667, 0.5, 0.6667, 0.4375, 0.5694, 0.5, 0.5694, 0.5, 0.5833, 0.4375, 0.5833, 0.4375, 0.6944, 0.5, 0.6944, 0.5, 0.7083, 0.4375, 0.7083, 0.4375, 0.6458, 0.5, 0.6458, 0.5, 0.6667, 0.4375, 0.6667, 0.4375, 0.6042, 0.5, 0.6042, 0.5, 0.625, 0.4375, 0.625, 0.4375, 0.7083, 0.375, 0.7083, 0.375, 0.7083, 0.4375, 0.7083, 0.5, 0.5694, 0.5, 0.5833, 0.5, 0.5833, 0.5, 0.5694, 0.5, 0.5833, 0.625, 0.5833, 0.625, 0.5833, 0.5, 0.5833, 0.625, 0.6042, 0.625, 0.625, 0.625, 0.625, 0.625, 0.6042, 0.625, 0.5833, 0.625, 0.6042, 0.625, 0.6042, 0.625, 0.5833, 0.4375, 0.5833, 0.5, 0.5833, 0.5, 0.6042, 0.4375, 0.6042, 0.5, 0.5833, 0.625, 0.5833, 0.625, 0.6042, 0.5, 0.6042, 0.4375, 0.125, 0.5, 0.125, 0.5, 0.1458, 0.4375, 0.1458, 0.5, 0.125, 0.625, 0.125, 0.625, 0.1458, 0.5, 0.1458, 0.625, 0.625, 0.625, 0.6042, 0.625, 0.6042, 0.625, 0.625, 0.625, 0.1042, 0.625, 0.08333, 0.625, 0.08333, 0.625, 0.1042, 0.625, 0.1667, 0.625, 0.1458, 0.625, 0.1458, 0.625, 0.1667, 0.4375, 0.625, 0.5, 0.625, 0.5, 0.6458, 0.4375, 0.6458, 0.5, 0.625, 0.625, 0.625, 0.625, 0.6458, 0.5, 0.6458, 0.4375, 0.08333, 0.5, 0.08333, 0.5, 0.1042, 0.4375, 0.1042, 0.625, 0.625, 0.625, 0.6458, 0.625, 0.6458, 0.625, 0.625, 0.625, 0.04167, 0.625, 0.008333, 0.625, 0.008333, 0.625, 0.04167, 0.625, 0.125, 0.625, 0.1042, 0.625, 0.1042, 0.625, 0.125, 0.5, 0.08333, 0.625, 0.08333, 0.625, 0.1042, 0.5, 0.1042, 0.625, 0.6667, 0.625, 0.6458, 0.625, 0.6458, 0.625, 0.6667, 0.375, 0.08333, 0.4375, 0.08333, 0.4375, 0.1042, 0.375, 0.1042, 0.375, 0.125, 0.4375, 0.125, 0.4375, 0.1458, 0.375, 0.1458, 0.5, 0.7083, 0.4375, 0.7083, 0.4375, 0.7083, 0.5, 0.7083, 0.375, 0.6944, 0.4375, 0.6944, 0.4375, 0.7083, 0.375, 0.7083, 0.375, 0.2417, 0.4375, 0.2417, 0.4375, 0.25, 0.375, 0.25, 0.375, 0.4167, 0.4375, 0.4167, 0.4375, 0.5, 0.375, 0.5, 0.375, 0.7417, 0.4375, 0.7417, 0.4375, 0.75, 0.375, 0.75, 0.375, 0.9167, 0.4375, 0.9167, 0.4375, 1.0, 0.375, 1.0, 0.375, 0.1042, 0.4375, 0.1042, 0.4375, 0.125, 0.375, 0.125, 0.375, 0.008333, 0.4375, 0.008333, 0.4375, 0.04167, 0.375, 0.04167, 0.375, 0.06944, 0.4375, 0.06944, 0.4375, 0.08333, 0.375, 0.08333, 0.375, 0.5417, 0.4375, 0.5417, 0.4375, 0.5417, 0.375, 0.5417, 0.375, 0.5083, 0.4375, 0.5083, 0.4375, 0.5417, 0.375, 0.5417, 0.375, 0.1458, 0.4375, 0.1458, 0.4375, 0.1667, 0.375, 0.1667, 0.375, 0.1944, 0.4375, 0.1944, 0.4375, 0.2083, 0.375, 0.2083, 0.375, 0.04167, 0.4375, 0.04167, 0.4375, 0.05556, 0.375, 0.05556, 0.375, 0.05556, 0.4375, 0.05556, 0.4375, 0.06944, 0.375, 0.06944, 0.375, 0.6806, 0.4375, 0.6806, 0.4375, 0.6944, 0.375, 0.6944, 0.4375, 0.6667, 0.5, 0.6667, 0.5, 0.6806, 0.4375, 0.6806, 0.4375, 0.6806, 0.5, 0.6806, 0.5, 0.6944, 0.4375, 0.6944, 0.5, 0.6667, 0.5, 0.6806, 0.5, 0.6806, 0.5, 0.6667, 0.5, 0.6806, 0.5, 0.6944, 0.5, 0.6944, 0.5, 0.6806, 0.4375, 0.04167, 0.5, 0.04167, 0.5, 0.05556, 0.4375, 0.05556, 0.4375, 0.05556, 0.5, 0.05556, 0.5, 0.06944, 0.4375, 0.06944, 0.5, 0.6667, 0.625, 0.6667, 0.625, 0.6806, 0.5, 0.6806, 0.5, 0.6806, 0.625, 0.6806, 0.625, 0.6944, 0.5, 0.6944, 0.375, 0.1458, 0.375, 0.1667, 0.375, 0.1667, 0.375, 0.1458, 0.875, 0.625, 0.875, 0.6042, 0.875, 0.6042, 0.875, 0.625, 0.625, 0.25, 0.625, 0.25, 0.625, 0.25, 0.625, 0.25, 0.625, 0.08333, 0.625, 0.06944, 0.625, 0.06944, 0.625, 0.08333, 0.625, 0.06944, 0.625, 0.05556, 0.625, 0.05556, 0.625, 0.06944, 0.625, 0.7083, 0.625, 0.6944, 0.625, 0.6944, 0.625, 0.7083, 0.625, 0.6944, 0.625, 0.6806, 0.625, 0.6806, 0.625, 0.6944, 0.5, 0.04167, 0.625, 0.04167, 0.625, 0.05556, 0.5, 0.05556, 0.5, 0.05556, 0.625, 0.05556, 0.625, 0.06944, 0.5, 0.06944, 0.375, 0.1667, 0.4375, 0.1667, 0.4375, 0.1806, 0.375, 0.1806, 0.375, 0.1806, 0.4375, 0.1806, 0.4375, 0.1944, 0.375, 0.1944, 0.375, 0.5417, 0.4375, 0.5417, 0.4375, 0.5556, 0.375, 0.5556, 0.375, 0.5556, 0.4375, 0.5556, 0.4375, 0.5694, 0.375, 0.5694, 0.375, 0.9167, 0.375, 0.9167, 0.375, 0.8333, 0.375, 0.8333, 0.375, 0.6806, 0.375, 0.6944, 0.375, 0.6944, 0.375, 0.6806, 0.5, 0.5417, 0.5, 0.5556, 0.5, 0.5556, 0.5, 0.5417, 0.5, 0.5556, 0.5, 0.5694, 0.5, 0.5694, 0.5, 0.5556, 0.4375, 0.5417, 0.5, 0.5417, 0.5, 0.5556, 0.4375, 0.5556, 0.4375, 0.5556, 0.5, 0.5556, 0.5, 0.5694, 0.4375, 0.5694, 0.4375, 0.1667, 0.5, 0.1667, 0.5, 0.1806, 0.4375, 0.1806, 0.4375, 0.1806, 0.5, 0.1806, 0.5, 0.1944, 0.4375, 0.1944, 0.5, 0.1667, 0.625, 0.1667, 0.625, 0.1806, 0.5, 0.1806, 0.5, 0.1806, 0.625, 0.1806, 0.625, 0.1944, 0.5, 0.1944, 0.625, 0.5833, 0.625, 0.5694, 0.625, 0.5694, 0.625, 0.5833, 0.625, 0.5694, 0.625, 0.5556, 0.625, 0.5556, 0.625, 0.5694, 0.625, 0.2083, 0.625, 0.1944, 0.625, 0.1944, 0.625, 0.2083, 0.625, 0.1944, 0.625, 0.1806, 0.625, 0.1806, 0.625, 0.1944, 0.875, 0.5417, 0.875, 0.5083, 0.875, 0.5083, 0.875, 0.5417, 0.625, 0.1458, 0.625, 0.125, 0.625, 0.125, 0.625, 0.1458, 0.375, 0.5417, 0.375, 0.5556, 0.375, 0.5556, 0.375, 0.5417, 0.0, 0.0, 0.0, 0.0, 0.0, 0.0, 0.0, 0.0, 0.5, 0.5417, 0.625, 0.5417, 0.625, 0.5556, 0.5, 0.5556, 0.5, 0.5556, 0.625, 0.5556, 0.625, 0.5694, 0.5, 0.5694, 0.7917, 0.7417, 0.875, 0.7417, 0.875, 0.75, 0.7917, 0.75, 0.7917, 0.6042, 0.875, 0.6042, 0.875, 0.625, 0.7917, 0.625, 0.7917, 0.6458, 0.875, 0.6458, 0.875, 0.6667, 0.7917, 0.6667, 0.7917, 0.6944, 0.875, 0.6944, 0.875, 0.7083, 0.7917, 0.7083, 0.7917, 0.5083, 0.875, 0.5083, 0.875, 0.5417, 0.7917, 0.5417, 0.7917, 0.5694, 0.875, 0.5694, 0.875, 0.5833, 0.7917, 0.5833, 0.7917, 0.5833, 0.875, 0.5833, 0.875, 0.6042, 0.7917, 0.6042, 0.7917, 0.625, 0.875, 0.625, 0.875, 0.6458, 0.7917, 0.6458, 0.7917, 0.6667, 0.875, 0.6667, 0.875, 0.6806, 0.7917, 0.6806, 0.7917, 0.6806, 0.875, 0.6806, 0.875, 0.6944, 0.7917, 0.6944, 0.7917, 0.5417, 0.875, 0.5417, 0.875, 0.5556, 0.7917, 0.5556, 0.7917, 0.5556, 0.875, 0.5556, 0.875, 0.5694, 0.7917, 0.5694, 0.625, 0.5417, 0.625, 0.5083, 0.625, 0.5083, 0.625, 0.5417, 0.875, 0.5694, 0.875, 0.5556, 0.875, 0.5556, 0.875, 0.5694, 0.625, 0.5, 0.625, 0.5, 0.625, 0.5, 0.625, 0.5, 0.875, 0.5, 0.875, 0.5, 0.875, 0.5, 0.875, 0.5, 0.625, 0.625, 0.625, 0.6042, 0.625, 0.6042, 0.625, 0.625, 0.875, 0.5833, 0.875, 0.5694, 0.875, 0.5694, 0.875, 0.5833, 0.625, 0.5694, 0.625, 0.5556, 0.625, 0.5556, 0.625, 0.5694, 0.625, 0.6944, 0.625, 0.6806, 0.625, 0.6806, 0.625, 0.6944, 0.625, 0.5694, 0.625, 0.5833, 0.625, 0.5833, 0.625, 0.5694, 0.625, 0.6042, 0.625, 0.5833, 0.625, 0.5833, 0.625, 0.6042, 0.875, 0.6458, 0.875, 0.625, 0.875, 0.625, 0.875, 0.6458, 0.625, 0.5556, 0.625, 0.5417, 0.625, 0.5417, 0.625, 0.5556, 0.625, 0.7083, 0.625, 0.6944, 0.625, 0.6944, 0.625, 0.7083, 0.625, 0.7417, 0.625, 0.75, 0.625, 0.75, 0.625, 0.7417, 0.625, 0.6806, 0.625, 0.6667, 0.625, 0.6667, 0.625, 0.6806, 0.625, 0.25, 0.625, 0.2417, 0.625, 0.2417, 0.625, 0.25, 0.7917, 0.7083, 0.875, 0.7083, 0.875, 0.7417, 0.7917, 0.7417, 0.375, 0.0, 0.4375, 0.0, 0.4375, 0.008333, 0.375, 0.008333, 0.375, 0.7083, 0.4375, 0.7083, 0.4375, 0.7417, 0.375, 0.7417, 0.4375, 0.7083, 0.5, 0.7083, 0.5, 0.7417, 0.4375, 0.7417, 0.4375, 0.0, 0.5, 0.0, 0.5, 0.008333, 0.4375, 0.008333, 0.625, 0.75, 0.625, 0.7417, 0.625, 0.7417, 0.625, 0.75, 0.5, 0.0, 0.625, 0.0, 0.625, 0.008333, 0.5, 0.008333, 0.625, 0.04167, 0.625, 0.008333, 0.625, 0.008333, 0.625, 0.04167, 0.375, 0.6944, 0.375, 0.7083, 0.375, 0.7083, 0.375, 0.6944, 0.5, 0.7083, 0.625, 0.7083, 0.625, 0.7417, 0.5, 0.7417, 0.625, 0.5083, 0.625, 0.5417, 0.625, 0.5417, 0.625, 0.5083, 0.7917, 0.5, 0.875, 0.5, 0.875, 0.5083, 0.7917, 0.5083, 0.375, 0.5, 0.4375, 0.5, 0.4375, 0.5083, 0.375, 0.5083, 0.375, 0.2083, 0.4375, 0.2083, 0.4375, 0.2417, 0.375, 0.2417, 0.4375, 0.2083, 0.5, 0.2083, 0.5, 0.2417, 0.4375, 0.2417, 0.4375, 0.5, 0.5, 0.5, 0.5, 0.5083, 0.4375, 0.5083, 0.625, 0.25, 0.625, 0.2417, 0.625, 0.2417, 0.625, 0.25, 0.4375, 0.7417, 0.5, 0.7417, 0.5, 0.7417, 0.4375, 0.7417, 0.5, 0.5, 0.625, 0.5, 0.625, 0.5083, 0.5, 0.5083, 0.625, 0.008333, 0.625, 0.0, 0.625, 0.0, 0.625, 0.008333, 0.625, 0.5417, 0.625, 0.5083, 0.625, 0.5083, 0.625, 0.5417, 0.5, 0.2083, 0.625, 0.2083, 0.625, 0.2417, 0.5, 0.2417, 0.625, 0.8333, 0.625, 0.75, 0.625, 0.75, 0.625, 0.8333, 0.625, 0.25, 0.625, 0.25, 0.625, 0.25, 0.625, 0.25, 0.625, 0.8333, 0.625, 0.75, 0.625, 0.75, 0.625, 0.8333, 0.7917, 0.75, 0.875, 0.75, 0.875, 0.75, 0.7917, 0.75, 0.625, 0.3333, 0.625, 0.25, 0.625, 0.25, 0.625, 0.3333, 0.625, 0.6667, 0.625, 0.6458, 0.625, 0.6458, 0.625, 0.6667, 0.625, 0.3333, 0.625, 0.25, 0.625, 0.25, 0.625, 0.3333, 0.7083, 0.5, 0.625, 0.5, 0.625, 0.5, 0.7083, 0.5, 0.625, 0.2417, 0.625, 0.2083, 0.625, 0.2083, 0.625, 0.2417, 0.625, 0.06944, 0.625, 0.05556, 0.625, 0.05556, 0.625, 0.06944, 0.625, 0.05556, 0.625, 0.04167, 0.625, 0.04167, 0.625, 0.05556, 0.625, 0.1042, 0.625, 0.08333, 0.625, 0.08333, 0.625, 0.1042, 0.625, 0.125, 0.625, 0.1042, 0.625, 0.1042, 0.625, 0.125, 0.625, 0.2083, 0.625, 0.1944, 0.625, 0.1944, 0.625, 0.2083, 0.625, 0.1944, 0.625, 0.1806, 0.625, 0.1806, 0.625, 0.1944, 0.625, 0.1667, 0.625, 0.1458, 0.625, 0.1458, 0.625, 0.1667, 0.625, 0.1458, 0.625, 0.125, 0.625, 0.125, 0.625, 0.1458, 0.625, 0.008333, 0.625, 0.0, 0.625, 0.0, 0.625, 0.008333, 0.625, 0.25, 0.625, 0.25, 0.625, 0.25, 0.625, 0.25, 0.625, 0.08333, 0.625, 0.06944, 0.625, 0.06944, 0.625, 0.08333, 0.625, 0.1806, 0.625, 0.1667, 0.625, 0.1667, 0.625, 0.1806, 0.625, 0.04167, 0.625, 0.008333, 0.625, 0.008333, 0.625, 0.04167, 0.625, 0.25, 0.625, 0.2417, 0.625, 0.2417, 0.625, 0.25, 0.625, 0.0, 0.625, 0.0, 0.625, 0.0, 0.625, 0.0, 0.875, 0.6667, 0.875, 0.6458, 0.875, 0.6458, 0.875, 0.6667, 0.625, 0.06944, 0.625, 0.05556, 0.625, 0.05556, 0.625, 0.06944, 0.875, 0.7417, 0.875, 0.7083, 0.875, 0.7083, 0.875, 0.7417, 0.875, 0.75, 0.875, 0.7417, 0.875, 0.7417, 0.875, 0.75, 0.625, 0.1806, 0.625, 0.1667, 0.625, 0.1667, 0.625, 0.1806, 0.875, 0.6806, 0.875, 0.6667, 0.875, 0.6667, 0.875, 0.6806, 0.625, 0.1944, 0.625, 0.1806, 0.625, 0.1806, 0.625, 0.1944, 0.625, 0.2417, 0.625, 0.2083, 0.625, 0.2083, 0.625, 0.2417, 0.625, 0.1667, 0.625, 0.1458, 0.625, 0.1458, 0.625, 0.1667, 0.625, 1.0, 0.625, 1.0, 0.625, 1.0, 0.625, 1.0, 0.625, 0.2083, 0.625, 0.1944, 0.625, 0.1944, 0.625, 0.2083, 0.875, 0.6042, 0.875, 0.5833, 0.875, 0.5833, 0.875, 0.6042, 0.875, 0.75, 0.875, 0.75, 0.875, 0.75, 0.875, 0.75, 0.875, 0.5083, 0.875, 0.5, 0.875, 0.5, 0.875, 0.5083, 0.875, 0.7083, 0.875, 0.6944, 0.875, 0.6944, 0.875, 0.7083, 0.875, 0.5556, 0.875, 0.5417, 0.875, 0.5417, 0.875, 0.5556, 0.875, 0.6944, 0.875, 0.6806, 0.875, 0.6806, 0.875, 0.6944, 0.625, 0.125, 0.625, 0.1042, 0.625, 0.1042, 0.625, 0.125, 0.625, 0.6944, 0.625, 0.6806, 0.625, 0.6806, 0.625, 0.6944, 0.625, 0.6806, 0.625, 0.6667, 0.625, 0.6667, 0.625, 0.6806, 0.625, 0.625, 0.625, 0.6042, 0.625, 0.6042, 0.625, 0.625, 0.625, 0.6458, 0.625, 0.625, 0.625, 0.625, 0.625, 0.6458, 0.625, 0.6042, 0.625, 0.5833, 0.625, 0.5833, 0.625, 0.6042, 0.625, 0.5556, 0.625, 0.5417, 0.625, 0.5417, 0.625, 0.5556, 0.625, 0.6667, 0.625, 0.6458, 0.625, 0.6458, 0.625, 0.6667, 0.625, 0.7417, 0.625, 0.7083, 0.625, 0.7083, 0.625, 0.7417, 0.625, 0.5083, 0.625, 0.5, 0.625, 0.5, 0.625, 0.5083, 0.625, 0.5694, 0.625, 0.5556, 0.625, 0.5556, 0.625, 0.5694, 0.625, 0.7083, 0.625, 0.6944, 0.625, 0.6944, 0.625, 0.7083, 0.625, 0.75, 0.625, 0.75, 0.625, 0.75, 0.625, 0.75, 0.625, 0.5833, 0.625, 0.5694, 0.625, 0.5694, 0.625, 0.5833, 0.625, 0.75, 0.625, 0.7417, 0.625, 0.7417, 0.625, 0.75, 0.625, 0.5417, 0.625, 0.5083, 0.625, 0.5083, 0.625, 0.5417, 0.625, 0.5, 0.625, 0.5, 0.625, 0.5, 0.625, 0.5, 0.625, 0.75, 0.625, 0.7417, 0.625, 0.7417, 0.625, 0.75, 0.625, 0.5417, 0.625, 0.5556, 0.625, 0.5556, 0.625, 0.5417, 0.625, 0.5, 0.625, 0.5083, 0.625, 0.5083, 0.625, 0.5, 0.625, 0.5, 0.625, 0.5, 0.625, 0.5, 0.625, 0.5, 0.625, 0.6458, 0.625, 0.6667, 0.625, 0.6667, 0.625, 0.6458, 0.625, 0.5556, 0.625, 0.5694, 0.625, 0.5694, 0.625, 0.5556, 0.625, 0.5, 0.625, 0.5, 0.625, 0.5, 0.625, 0.5, 0.625, 0.6944, 0.625, 0.7083, 0.625, 0.7083, 0.625, 0.6944, 0.625, 0.7083, 0.625, 0.7417, 0.625, 0.7417, 0.625, 0.7083, 0.625, 0.75, 0.625, 0.75, 0.625, 0.75, 0.625, 0.75, 0.625, 0.625, 0.625, 0.6458, 0.625, 0.6458, 0.625, 0.625, 0.625, 0.75, 0.625, 0.75, 0.625, 0.75, 0.625, 0.75, 0.625, 0.6458, 0.625, 0.625, 0.625, 0.625, 0.625, 0.6458, 0.625, 0.75, 0.625, 0.75, 0.625, 0.75, 0.625, 0.75, 0.625, 0.6667, 0.625, 0.6806, 0.625, 0.6806, 0.625, 0.6667, 0.625, 0.6806, 0.625, 0.6944, 0.625, 0.6944, 0.625, 0.6806, 0.625, 0.7417, 0.625, 0.7083, 0.625, 0.7083, 0.625, 0.7417, 0.625, 0.5083, 0.625, 0.5, 0.625, 0.5, 0.625, 0.5083, 0.625, 0.75, 0.375, 0.75, 0.375, 0.7417, 0.625, 0.7417, 0.0, 0.0, 0.0, 0.0, 0.0, 0.0, 0.0, 0.0, 0.0, 0.0, 0.0, 0.0, 0.0, 0.0, 0.0, 0.0, 0.0, 0.0, 0.0, 0.0, 0.0, 0.0, 0.0, 0.0, 0.0, 0.0, 0.0, 0.0, 0.0, 0.0, 0.0, 0.0, 0.0, 0.0, 0.0, 0.0, 0.0, 0.0, 0.0, 0.0, 0.0, 0.0, 0.0, 0.0, 0.0, 0.0, 0.0, 0.0, 0.0, 0.0, 0.0, 0.0, 0.0, 0.0, 0.0, 0.0, 0.0, 0.0, 0.0, 0.0, 0.0, 0.0, 0.0, 0.0, 0.0, 0.0, 0.0, 0.0, 0.0, 0.0, 0.0, 0.0, 0.0, 0.0, 0.0, 0.0, 0.0, 0.0, 0.0, 0.0, 0.0, 0.0, 0.0, 0.0, 0.0, 0.0, 0.0, 0.0, 0.0, 0.0, 0.0, 0.0, 0.0, 0.0, 0.0, 0.0, 0.0, 0.0, 0.0, 0.0, 0.0, 0.0, 0.0, 0.0, 0.0, 0.0, 0.0, 0.0, 0.0, 0.0, 0.0, 0.0, 0.0, 0.0, 0.0, 0.0, 0.0, 0.0, 0.0, 0.0, 0.0, 0.0, 0.0, 0.0, 0.0, 0.0, 0.0, 0.0, 0.0, 0.0, 0.0, 0.0, 0.0, 0.0, 0.0, 0.0, 0.0, 0.0, 0.0, 0.0, 0.0, 0.0, 0.0, 0.0, 0.0, 0.0, 0.0, 0.0, 0.0, 0.0, 0.0, 0.0, 0.0, 0.0, 0.0, 0.0, 0.0, 0.0, 0.0, 0.0, 0.0, 0.0, 0.0, 0.0, 0.0, 0.0, 0.0, 0.0, 0.0, 0.0, 0.0, 0.0, 0.0, 0.0, 0.0, 0.0, 0.0, 0.0, 0.0, 0.0, 0.0, 0.0, 0.0, 0.0, 0.0, 0.0, 0.0, 0.0, 0.0, 0.0, 0.0, 0.0, 0.0, 0.0, 0.0, 0.0, 0.0, 0.0, 0.0, 0.0, 0.375, 0.008333, 0.375, 0.008333, 0.375, 0.0, 0.375, 0.0, 0.375, 0.05556, 0.375, 0.06944, 0.375, 0.06944, 0.375, 0.05556, 0.375, 1.0, 0.375, 1.0, 0.375, 0.9167, 0.375, 0.9167, 0.375, 0.75, 0.375, 0.75, 0.375, 0.7417, 0.375, 0.7417, 0.375, 0.06944, 0.375, 0.08333, 0.375, 0.08333, 0.375, 0.06944, 0.375, 0.7083, 0.375, 0.7417, 0.375, 0.7417, 0.375, 0.7083, 0.0, 0.0, 0.0, 0.0, 0.0, 0.0, 0.0, 0.0, 0.375, 0.8333, 0.375, 0.8333, 0.375, 0.75, 0.375, 0.75, 0.375, 0.7083, 0.375, 0.7083, 0.375, 0.7083, 0.375, 0.7083, 0.375, 0.1806, 0.375, 0.1944, 0.375, 0.1944, 0.375, 0.1806, 0.0, 0.0, 0.0, 0.0, 0.0, 0.0, 0.0, 0.0, 0.625, 0.008333, 0.375, 0.008333, 0.375, 0.0, 0.625, 0.0, 0.375, 0.5, 0.625, 0.5, 0.625, 0.5083, 0.375, 0.5083, 0.4375, 0.5083, 0.4375, 0.5083, 0.5, 0.5083, 0.5, 0.5083, 0.0, 0.0, 0.0, 0.0, 0.0, 0.0, 0.0, 0.0, 0.4375, 0.25, 0.4375, 0.2417, 0.4375, 0.2417, 0.4375, 0.25, 0.375, 0.1042, 0.375, 0.125, 0.375, 0.125, 0.375, 0.1042, 0.375, 0.5, 0.375, 0.5, 0.375, 0.4167, 0.375, 0.4167, 0.375, 0.1944, 0.375, 0.2083, 0.375, 0.2083, 0.375, 0.1944, 0.375, 0.5417, 0.375, 0.5417, 0.375, 0.5417, 0.375, 0.5417, 0.0, 0.0, 0.0, 0.0, 0.0, 0.0, 0.0, 0.0, 0.375, 0.25, 0.375, 0.25, 0.375, 0.2417, 0.375, 0.2417, 0.375, 0.008333, 0.375, 0.04167, 0.375, 0.04167, 0.375, 0.008333, 0.375, 0.5556, 0.375, 0.5694, 0.375, 0.5694, 0.375, 0.5556, 0.0, 0.0, 0.0, 0.0, 0.0, 0.0, 0.0, 0.0, 0.375, 0.3333, 0.375, 0.3333, 0.375, 0.25, 0.375, 0.25, 0.375, 0.5083, 0.375, 0.5417, 0.375, 0.5417, 0.375, 0.5083, 0.375, 0.5083, 0.375, 0.5083, 0.375, 0.5, 0.375, 0.5, 0.375, 0.125, 0.375, 0.1458, 0.375, 0.1458, 0.375, 0.125, 0.375, 0.1667, 0.375, 0.1806, 0.375, 0.1806, 0.375, 0.1667, 0.375, 0.2083, 0.375, 0.2417, 0.375, 0.2417, 0.375, 0.2083, 0.375, 0.04167, 0.375, 0.05556, 0.375, 0.05556, 0.375, 0.04167, 0.375, 0.4167, 0.375, 0.4167, 0.375, 0.3333, 0.375, 0.3333, 0.375, 0.08333, 0.375, 0.1042, 0.375, 0.1042, 0.375, 0.08333, 0.875, 0.5, 0.7917, 0.5, 0.7917, 0.5, 0.875, 0.5, 0.7917, 0.5, 0.7083, 0.5, 0.7083, 0.5, 0.7917, 0.5, 0.625, 0.5, 0.625, 0.4167, 0.625, 0.4167, 0.625, 0.5, 0.625, 0.4167, 0.625, 0.3333, 0.625, 0.3333, 0.625, 0.4167, 0.625, 0.5, 0.625, 0.4167, 0.625, 0.4167, 0.625, 0.5, 0.625, 0.4167, 0.625, 0.3333, 0.625, 0.3333, 0.625, 0.4167, 0.625, 0.75, 0.7083, 0.75, 0.7083, 0.75, 0.625, 0.75, 0.7083, 0.75, 0.7917, 0.75, 0.7917, 0.75, 0.7083, 0.75, 0.625, 1.0, 0.625, 0.9167, 0.625, 0.9167, 0.625, 1.0, 0.625, 0.9167, 0.625, 0.8333, 0.625, 0.8333, 0.625, 0.9167, 0.625, 1.0, 0.625, 0.9167, 0.625, 0.9167, 0.625, 1.0, 0.625, 0.9167, 0.625, 0.8333, 0.625, 0.8333, 0.625, 0.9167, 0.625, 0.5, 0.7083, 0.5, 0.7083, 0.5083, 0.625, 0.5083, 0.7083, 0.5, 0.7917, 0.5, 0.7917, 0.5083, 0.7083, 0.5083, 0.625, 0.7083, 0.7083, 0.7083, 0.7083, 0.7417, 0.625, 0.7417, 0.7083, 0.7083, 0.7917, 0.7083, 0.7917, 0.7417, 0.7083, 0.7417, 0.625, 0.5556, 0.7083, 0.5556, 0.7083, 0.5694, 0.625, 0.5694, 0.7083, 0.5556, 0.7917, 0.5556, 0.7917, 0.5694, 0.7083, 0.5694, 0.625, 0.5417, 0.7083, 0.5417, 0.7083, 0.5556, 0.625, 0.5556, 0.7083, 0.5417, 0.7917, 0.5417, 0.7917, 0.5556, 0.7083, 0.5556, 0.625, 0.6806, 0.7083, 0.6806, 0.7083, 0.6944, 0.625, 0.6944, 0.7083, 0.6806, 0.7917, 0.6806, 0.7917, 0.6944, 0.7083, 0.6944, 0.625, 0.6667, 0.7083, 0.6667, 0.7083, 0.6806, 0.625, 0.6806, 0.7083, 0.6667, 0.7917, 0.6667, 0.7917, 0.6806, 0.7083, 0.6806, 0.625, 0.625, 0.7083, 0.625, 0.7083, 0.6458, 0.625, 0.6458, 0.7083, 0.625, 0.7917, 0.625, 0.7917, 0.6458, 0.7083, 0.6458, 0.625, 0.5833, 0.7083, 0.5833, 0.7083, 0.6042, 0.625, 0.6042, 0.7083, 0.5833, 0.7917, 0.5833, 0.7917, 0.6042, 0.7083, 0.6042, 0.625, 0.5694, 0.7083, 0.5694, 0.7083, 0.5833, 0.625, 0.5833, 0.7083, 0.5694, 0.7917, 0.5694, 0.7917, 0.5833, 0.7083, 0.5833, 0.625, 0.5083, 0.7083, 0.5083, 0.7083, 0.5417, 0.625, 0.5417, 0.7083, 0.5083, 0.7917, 0.5083, 0.7917, 0.5417, 0.7083, 0.5417, 0.625, 0.6944, 0.7083, 0.6944, 0.7083, 0.7083, 0.625, 0.7083, 0.7083, 0.6944, 0.7917, 0.6944, 0.7917, 0.7083, 0.7083, 0.7083, 0.625, 0.6458, 0.7083, 0.6458, 0.7083, 0.6667, 0.625, 0.6667, 0.7083, 0.6458, 0.7917, 0.6458, 0.7917, 0.6667, 0.7083, 0.6667, 0.625, 0.6042, 0.7083, 0.6042, 0.7083, 0.625, 0.625, 0.625, 0.7083, 0.6042, 0.7917, 0.6042, 0.7917, 0.625, 0.7083, 0.625, 0.625, 0.7417, 0.7083, 0.7417, 0.7083, 0.75, 0.625, 0.75, 0.7083, 0.7417, 0.7917, 0.7417, 0.7917, 0.75, 0.7083, 0.75, 0.375, 0.75, 0.4375, 0.75, 0.4375, 0.8333, 0.375, 0.8333, 0.375, 0.8333, 0.4375, 0.8333, 0.4375, 0.9167, 0.375, 0.9167, 0.375, 0.25, 0.4375, 0.25, 0.4375, 0.3333, 0.375, 0.3333, 0.375, 0.3333, 0.4375, 0.3333, 0.4375, 0.4167, 0.375, 0.4167, 0.625, 0.25, 0.4375, 0.25, 0.4375, 0.2417, 0.625, 0.2417, 0.4375, 0.3333, 0.5, 0.3333, 0.5, 0.4167, 0.4375, 0.4167, 0.4375, 0.75, 0.5, 0.75, 0.5, 0.8333, 0.4375, 0.8333, 0.4375, 0.8333, 0.5, 0.8333, 0.5, 0.9167, 0.4375, 0.9167, 0.625, 0.5, 0.625, 0.4167, 0.625, 0.4167, 0.625, 0.5, 0.625, 0.4167, 0.625, 0.3333, 0.625, 0.3333, 0.625, 0.4167, 0.625, 1.0, 0.625, 0.9167, 0.625, 0.9167, 0.625, 1.0, 0.625, 0.9167, 0.625, 0.8333, 0.625, 0.8333, 0.625, 0.9167, 0.5, 0.75, 0.625, 0.75, 0.625, 0.8333, 0.5, 0.8333, 0.5, 0.8333, 0.625, 0.8333, 0.625, 0.9167, 0.5, 0.9167, 0.5, 0.3333, 0.625, 0.3333, 0.625, 0.4167, 0.5, 0.4167, 0.2917, 0.6042, 0.375, 0.6042, 0.375, 0.625, 0.2917, 0.625, 0.375, 0.6042, 0.375, 0.5833, 0.375, 0.5833, 0.375, 0.6042, 0.2917, 0.6458, 0.375, 0.6458, 0.375, 0.6667, 0.2917, 0.6667, 0.2917, 0.6944, 0.375, 0.6944, 0.375, 0.7083, 0.2917, 0.7083, 0.375, 0.6806, 0.375, 0.6667, 0.375, 0.6667, 0.375, 0.6806, 0.2917, 0.5083, 0.375, 0.5083, 0.375, 0.5417, 0.2917, 0.5417, 0.2917, 0.5694, 0.375, 0.5694, 0.375, 0.5833, 0.2917, 0.5833, 0.375, 0.5556, 0.375, 0.5417, 0.375, 0.5417, 0.375, 0.5556, 0.375, 0.6458, 0.375, 0.625, 0.375, 0.625, 0.375, 0.6458, 0.375, 0.625, 0.375, 0.6042, 0.375, 0.6042, 0.375, 0.625, 0.2917, 0.5833, 0.375, 0.5833, 0.375, 0.6042, 0.2917, 0.6042, 0.375, 0.6667, 0.375, 0.6458, 0.375, 0.6458, 0.375, 0.6667, 0.2917, 0.625, 0.375, 0.625, 0.375, 0.6458, 0.2917, 0.6458, 0.375, 0.7083, 0.375, 0.6944, 0.375, 0.6944, 0.375, 0.7083, 0.375, 0.6944, 0.375, 0.6806, 0.375, 0.6806, 0.375, 0.6944, 0.2917, 0.6667, 0.375, 0.6667, 0.375, 0.6806, 0.2917, 0.6806, 0.2917, 0.6806, 0.375, 0.6806, 0.375, 0.6944, 0.2917, 0.6944, 0.375, 0.5833, 0.375, 0.5694, 0.375, 0.5694, 0.375, 0.5833, 0.375, 0.5694, 0.375, 0.5556, 0.375, 0.5556, 0.375, 0.5694, 0.2917, 0.5417, 0.375, 0.5417, 0.375, 0.5556, 0.2917, 0.5556, 0.2917, 0.5556, 0.375, 0.5556, 0.375, 0.5694, 0.2917, 0.5694, 0.2917, 0.7083, 0.375, 0.7083, 0.375, 0.7417, 0.2917, 0.7417, 0.2083, 0.7083, 0.2917, 0.7083, 0.2917, 0.7417, 0.2083, 0.7417, 0.2083, 0.5556, 0.2917, 0.5556, 0.2917, 0.5694, 0.2083, 0.5694, 0.2083, 0.5417, 0.2917, 0.5417, 0.2917, 0.5556, 0.2083, 0.5556, 0.2083, 0.6806, 0.2917, 0.6806, 0.2917, 0.6944, 0.2083, 0.6944, 0.2083, 0.6667, 0.2917, 0.6667, 0.2917, 0.6806, 0.2083, 0.6806, 0.2083, 0.625, 0.2917, 0.625, 0.2917, 0.6458, 0.2083, 0.6458, 0.2083, 0.5833, 0.2917, 0.5833, 0.2917, 0.6042, 0.2083, 0.6042, 0.2083, 0.5694, 0.2917, 0.5694, 0.2917, 0.5833, 0.2083, 0.5833, 0.2083, 0.5083, 0.2917, 0.5083, 0.2917, 0.5417, 0.2083, 0.5417, 0.2083, 0.6944, 0.2917, 0.6944, 0.2917, 0.7083, 0.2083, 0.7083, 0.2083, 0.6458, 0.2917, 0.6458, 0.2917, 0.6667, 0.2083, 0.6667, 0.2083, 0.6042, 0.2917, 0.6042, 0.2917, 0.625, 0.2083, 0.625, 0.0, 0.0, 0.0, 0.0, 0.0, 0.0, 0.0, 0.0, 0.2083, 0.6806, 0.2083, 0.6944, 0.375, 0.05556, 0.375, 0.06944, 0.2083, 0.6458, 0.2083, 0.6667, 0.375, 0.08333, 0.375, 0.1042, 0.2083, 0.6042, 0.2083, 0.625, 0.375, 0.125, 0.375, 0.1458, 0.2083, 0.5694, 0.2083, 0.5833, 0.375, 0.1667, 0.375, 0.1806, 0.2083, 0.5417, 0.2083, 0.5556, 0.375, 0.1944, 0.375, 0.2083, 0.0, 0.0, 0.0, 0.0, 0.0, 0.0, 0.0, 0.0, 0.0, 0.0, 0.0, 0.0, 0.0, 0.0, 0.0, 0.0, 0.0, 0.0, 0.0, 0.0, 0.0, 0.0, 0.0, 0.0, 0.0, 0.0, 0.0, 0.0, 0.0, 0.0, 0.0, 0.0, 0.0, 0.0, 0.0, 0.0, 0.0, 0.0, 0.0, 0.0, 0.0, 0.0, 0.0, 0.0, 0.0, 0.0, 0.0, 0.0, 0.0, 0.0, 0.0, 0.0, 0.0, 0.0, 0.0, 0.0, 0.0, 0.0, 0.0, 0.0, 0.0, 0.0, 0.0, 0.0, 0.0, 0.0, 0.0, 0.0, 0.0, 0.0, 0.0, 0.0, 0.0, 0.0, 0.0, 0.0, 0.0, 0.0, 0.0, 0.0, 0.0, 0.0, 0.0, 0.0, 0.0, 0.0, 0.0, 0.0, 0.0, 0.0, 0.0, 0.0, 0.0, 0.0, 0.0, 0.0, 0.375, 0.5083, 0.375, 0.5417, 0.2917, 0.5285, 0.2917, 0.5083, 0.2917, 0.5083, 0.2083, 0.5083, 0.2083, 0.5417, 0.2917, 0.5285, 0.0, 0.0, 0.0, 0.0, 0.0, 0.0, 0.0, 0.0, 0.0, 0.0, 0.0, 0.0, 0.0, 0.0, 0.0, 0.0, 0.0, 0.0, 0.0, 0.0, 0.3333, 0.5578, 0.3333, 0.571, 0.2917, 0.5725, 0.2917, 0.56, 0.1037, 0.2223, 0.2074, 0.4445, 0.2019, 0.448, 0.101, 0.224, 0.2074, 0.4445, 0.2083, 0.5694, 0.2083, 0.5833, 0.2019, 0.448, 0.101, 0.224, 0.2019, 0.448, 0.1989, 0.4568, 0.09944, 0.2284, 0.2019, 0.448, 0.2083, 0.5833, 0.2083, 0.6042, 0.1989, 0.4568, 0.09944, 0.2284, 0.1989, 0.4568, 0.1979, 0.4688, 0.09896, 0.2344, 0.1989, 0.4568, 0.2083, 0.6042, 0.2083, 0.625, 0.1979, 0.4688, 0.09896, 0.2344, 0.1979, 0.4688, 0.1989, 0.4839, 0.09944, 0.242, 0.1979, 0.4688, 0.2083, 0.625, 0.2083, 0.6458, 0.1989, 0.4839, 0.09944, 0.242, 0.1989, 0.4839, 0.2019, 0.5027, 0.101, 0.2514, 0.1989, 0.4839, 0.2083, 0.6458, 0.2083, 0.6667, 0.2019, 0.5027, 0.101, 0.2514, 0.2019, 0.5027, 0.2074, 0.5246, 0.1037, 0.2623, 0.2019, 0.5027, 0.2083, 0.6667, 0.2083, 0.6806, 0.2074, 0.5246, 0.3333, 0.679, 0.3333, 0.6936, 0.2917, 0.6928, 0.2917, 0.6775, 0.375, 0.7083, 0.375, 0.7417, 0.2917, 0.7417, 0.2917, 0.7215, 0.2917, 0.7215, 0.2083, 0.7083, 0.2083, 0.7417, 0.2917, 0.7417, 0.0, 0.0, 0.0, 0.0, 0.2917, 0.7215, 0.0, 0.0, 0.0, 0.0, 0.2917, 0.5285, 0.2083, 0.6944, 0.2917, 0.6928, 0.2917, 0.6775, 0.2083, 0.6806, 0.2083, 0.7083, 0.2917, 0.7215, 0.0, 0.0, 0.2083, 0.6944, 0.2083, 0.5694, 0.2074, 0.4445, 0.2917, 0.56, 0.2083, 0.5556, 0.2083, 0.5556, 0.2917, 0.56, 0.2917, 0.5285, 0.2083, 0.5417, 0.0, 0.0, 0.0, 0.0, 0.0, 0.0, 0.0, 0.0, 0.0, 0.0, 0.0, 0.0, 0.0, 0.0, 0.0, 0.0, 0.0, 0.0, 0.0, 0.0, 0.0, 0.0, 0.0, 0.0, 0.4375, 0.7417, 0.4375, 0.008333, 0.5, 0.008333, 0.0, 0.0, 0.0, 0.0, 0.0, 0.0, 0.4375, 0.7417, 0.0, 0.0, 0.0, 0.0, 0.0, 0.0, 0.0, 0.0, 0.0, 0.0, 0.4375, 0.2417, 0.4375, 0.5083, 0.5, 0.5083, 0.0, 0.0, 0.0, 0.0, 0.0, 0.0, 0.4375, 0.2417, 0.0, 0.0, 0.2917, 0.7417, 0.4375, 0.7417, 0.4375, 0.7417, 0.2917, 0.7215, 0.0, 0.0, 0.0, 0.0, 0.5, 0.5083, 0.5, 0.5083, 0.5, 0.7417, 0.0, 0.0, 0.0, 0.0, 0.0, 0.0, 0.2917, 0.5285, 0.4375, 0.5083, 0.0, 0.0, 0.2917, 0.5083, 0.4375, 0.5083, 0.4375, 0.5083, 0.5, 0.5083, 0.5, 0.5083, 0.5, 0.7417, 0.5, 0.7417, 0.4375, 0.7417, 0.4375, 0.7417, 0.4375, 0.6667, 0.4375, 0.6806, 0.4375, 0.6806, 0.4375, 0.6667, 0.4375, 0.6042, 0.4375, 0.625, 0.4375, 0.625, 0.4375, 0.6042, 0.4375, 0.5833, 0.4375, 0.6042, 0.4375, 0.6042, 0.4375, 0.5833, 0.4375, 0.625, 0.4375, 0.6458, 0.4375, 0.6458, 0.4375, 0.625, 0.4375, 0.5694, 0.4375, 0.5833, 0.4375, 0.5833, 0.4375, 0.5694, 0.4375, 0.6458, 0.4375, 0.6667, 0.4375, 0.6667, 0.4375, 0.6458, 0.5, 0.5694, 0.5, 0.5833, 0.4375, 0.5833, 0.4375, 0.5694, 0.625, 0.5833, 0.625, 0.5833, 0.5, 0.5833, 0.5, 0.5833, 0.625, 0.5833, 0.625, 0.5833, 0.5, 0.5833, 0.5, 0.5833, 0.625, 0.5833, 0.625, 0.5833, 0.5, 0.5833, 0.5, 0.5833, 0.5, 0.6667, 0.5, 0.5833, 0.625, 0.5833, 0.625, 0.6667, 0.4375, 0.6042, 0.4375, 0.5833, 0.5, 0.5833, 0.5, 0.5833, 0.4375, 0.625, 0.4375, 0.6042, 0.5, 0.5833, 0.5, 0.5833, 0.4375, 0.6458, 0.4375, 0.625, 0.5, 0.5833, 0.5, 0.5833, 0.4375, 0.6458, 0.5, 0.5833, 0.5, 0.6667, 0.4375, 0.6667, 0.4375, 0.6806, 0.4375, 0.6667, 0.5, 0.6667, 0.5, 0.6806, 0.4375, 0.5083, 0.4375, 0.5083, 0.5, 0.5083, 0.5, 0.5083, 0.5, 0.5083, 0.0, 0.0, 0.0, 0.0, 0.5, 0.5083, 0.2917, 0.5285, 0.0, 0.0, 0.4375, 0.5083, 0.4375, 0.5083, 0.5, 0.7417, 0.5, 0.7417, 0.4375, 0.7417, 0.4375, 0.7417, 0.0, 0.0, 0.0, 0.0, 0.0, 0.0, 0.0, 0.0, 0.0, 0.0, 0.2917, 0.7215, 0.4375, 0.7417, 0.4375, 0.7417, 0.4375, 0.5083, 0.4375, 0.5083, 0.5, 0.5083, 0.5, 0.5083, 0.5, 0.7417, 0.5, 0.7417, 0.4375, 0.7417, 0.4375, 0.7417, 0.0, 0.0, 0.5, 0.5083, 0.5, 0.5083, 0.0, 0.0, 0.0, 0.0, 0.5, 0.7417, 0.0, 0.0, 0.0, 0.0, 0.2917, 0.5725, 0.4375, 0.5083, 0.4375, 0.5083, 0.2917, 0.56, 0.2917, 0.6928, 0.4375, 0.7417, 0.4375, 0.7417, 0.2917, 0.6775, 0.5, 0.5083, 0.5, 0.5083, 0.0, 0.0, 0.0, 0.0, 0.0, 0.0, 0.0, 0.0, 0.5, 0.7417, 0.5, 0.7417, 0.5, 0.5083, 0.5, 0.5083, 0.0, 0.0, 0.0, 0.0, 0.375, 0.6806, 0.375, 0.6944, 0.3333, 0.6936, 0.3333, 0.679, 0.0, 0.0, 0.101, 0.2514, 0.1037, 0.2623, 0.0, 0.0, 0.0, 0.0, 0.09944, 0.242, 0.101, 0.2514, 0.0, 0.0, 0.0, 0.0, 0.09896, 0.2344, 0.09944, 0.242, 0.0, 0.0, 0.0, 0.0, 0.09944, 0.2284, 0.09896, 0.2344, 0.0, 0.0, 0.0, 0.0, 0.101, 0.224, 0.09944, 0.2284, 0.0, 0.0, 0.0, 0.0, 0.1037, 0.2223, 0.101, 0.224, 0.0, 0.0, 0.375, 0.5556, 0.375, 0.5694, 0.3333, 0.571, 0.3333, 0.5578, 0.375, 0.5694, 0.4375, 0.5694, 0.4375, 0.5694, 0.1037, 0.2223, 0.4375, 0.6806, 0.375, 0.6806, 0.3333, 0.679, 0.4375, 0.6806, 0.3333, 0.679, 0.2917, 0.6775, 0.4375, 0.7417, 0.4375, 0.6806, 0.1037, 0.2223, 0.4375, 0.5694, 0.4375, 0.5083, 0.2074, 0.4445, 0.4375, 0.6458, 0.4375, 0.6458, 0.4375, 0.625, 0.4375, 0.625, 0.4375, 0.6806, 0.4375, 0.6806, 0.4375, 0.6667, 0.4375, 0.6667, 0.4375, 0.6667, 0.4375, 0.6667, 0.4375, 0.6458, 0.4375, 0.6458, 0.4375, 0.6042, 0.4375, 0.6042, 0.4375, 0.5833, 0.4375, 0.5833, 0.4375, 0.5833, 0.4375, 0.5833, 0.4375, 0.5694, 0.4375, 0.5694, 0.4375, 0.625, 0.4375, 0.625, 0.4375, 0.6042, 0.4375, 0.6042, 0.4375, 0.5694, 0.4375, 0.5833, 0.5, 0.5083, 0.5, 0.5083, 0.4375, 0.6806, 0.5, 0.7417, 0.5, 0.7417, 0.4375, 0.6667, 0.5, 0.5083, 0.5, 0.5083, 0.0, 0.0, 0.0, 0.0, 0.5, 0.5083, 0.5, 0.5083, 0.0, 0.0, 0.0, 0.0, 0.5, 0.7417, 0.0, 0.0, 0.0, 0.0, 0.5, 0.5083, 0.4375, 0.6458, 0.4375, 0.6667, 0.5, 0.7417, 0.5, 0.5083, 0.5, 0.5083, 0.5, 0.5083, 0.4375, 0.5833, 0.4375, 0.6042, 0.4375, 0.6042, 0.4375, 0.625, 0.5, 0.5083, 0.5, 0.5083, 0.4375, 0.625, 0.4375, 0.6458, 0.5, 0.5083, 0.5, 0.5083, 0.0, 0.0, 0.0, 0.0, 0.0, 0.0, 0.0, 0.0, 0.0, 0.0, 0.0, 0.0, 0.0, 0.0, 0.0, 0.0, 0.0, 0.0, 0.0, 0.0, 0.0, 0.0, 0.0, 0.0, 0.0, 0.0, 0.0, 0.0, 0.0, 0.0, 0.0, 0.0, 0.0, 0.0, 0.0, 0.0, 0.0, 0.0, 0.0, 0.0, 0.0, 0.0, 0.0, 0.0, 0.0, 0.0, 0.0, 0.0, 0.0, 0.0, 0.0, 0.0, 0.0, 0.0, 0.0, 0.0, 0.0, 0.0, 0.0, 0.0, 0.0, 0.0, 0.0, 0.0, 0.0, 0.0, 0.0, 0.0, 0.0, 0.0, 0.0, 0.0, 0.0, 0.0, 0.0, 0.0, 0.0, 0.0, 0.0, 0.0, 0.0, 0.0, 0.0, 0.0, 0.0, 0.0, 0.0, 0.0, 0.0, 0.0, 0.0, 0.0, 0.0, 0.0, 0.0, 0.0, 0.0, 0.0, 0.0, 0.0, 0.0, 0.0, 0.0, 0.0, 0.0, 0.0, 0.0, 0.0, 0.0, 0.0, 0.0, 0.0, 0.0, 0.0, 0.0, 0.0, 0.0, 0.0, 0.0, 0.0, 0.0, 0.0, 0.0, 0.0, 0.0, 0.0, 0.0, 0.0, 0.0, 0.0, 0.0, 0.0, 0.0, 0.0, 0.0, 0.0, 0.0, 0.0, 0.0, 0.0, 0.0, 0.0, 0.0, 0.0, 0.0, 0.0, 0.0, 0.0, 0.0, 0.0, 0.0, 0.0, 0.0, 0.0, 0.0, 0.0, 0.0, 0.0, 0.0, 0.0, 0.0, 0.0, 0.0, 0.0, 0.0, 0.0, 0.0, 0.0, 0.0, 0.0, 0.0, 0.0, 0.0, 0.0, 0.0, 0.0, 0.0, 0.0, 0.0, 0.0, 0.0, 0.0, 0.0, 0.0, 0.0, 0.0, 0.0, 0.0, 0.0, 0.0, 0.0, 0.0, 0.0, 0.0, 0.0, 0.0, 0.0, 0.0, 0.0, 0.0, 0.0, 0.0, 0.0, 0.0, 0.0, 0.0, 0.0, 0.0, 0.0, 0.0, 0.0, 0.0, 0.0, 0.0, 0.0, 0.0, 0.2083, 0.6458, 0.2083, 0.625, 0.2083, 0.625, 0.2083, 0.6458, 0.0, 0.0, 0.0, 0.0, 0.0, 0.0, 0.0, 0.0, 0.0, 0.0, 0.0, 0.0, 0.0, 0.0, 0.0, 0.0, 0.0, 0.0, 0.0, 0.0, 0.0, 0.0, 0.0, 0.0, 0.2083, 0.5833, 0.2083, 0.5694, 0.2083, 0.5694, 0.2083, 0.5833, 0.0, 0.0, 0.0, 0.0, 0.0, 0.0, 0.0, 0.0, 0.0, 0.0, 0.0, 0.0, 0.0, 0.0, 0.0, 0.0, 0.0, 0.0, 0.0, 0.0, 0.0, 0.0, 0.0, 0.0, 0.0, 0.0, 0.0, 0.0, 0.0, 0.0, 0.0, 0.0, 0.4375, 0.25, 0.625, 0.25, 0.625, 0.3333, 0.5, 0.3333, 0.4375, 0.25, 0.4375, 0.25, 0.5, 0.3333, 0.4375, 0.3333, 0.0, 0.0, 0.0, 0.0, 0.0, 0.0, 0.0, 0.0, 0.0, 0.0, 0.0, 0.0, 0.0, 0.0, 0.0, 0.0, 0.0, 0.0, 0.0, 0.0, 0.0, 0.0, 0.0, 0.0, 0.0, 0.0, 0.0, 0.0, 0.0, 0.0, 0.0, 0.0, 0.0, 0.0, 0.0, 0.0, 0.0, 0.0, 0.0, 0.0, 0.0, 0.0, 0.0, 0.0, 0.0, 0.0, 0.0, 0.0, 0.2083, 0.6667, 0.2083, 0.6458, 0.2083, 0.6458, 0.2083, 0.6667, 0.2083, 0.6042, 0.2083, 0.5833, 0.2083, 0.5833, 0.2083, 0.6042, 0.2083, 0.6806, 0.2083, 0.6667, 0.2083, 0.6667, 0.2083, 0.6806, 0.0, 0.0, 0.0, 0.0, 0.0, 0.0, 0.0, 0.0, 0.0, 0.0, 0.0, 0.0, 0.0, 0.0, 0.0, 0.0, 0.2083, 0.625, 0.2083, 0.6042, 0.2083, 0.6042, 0.2083, 0.625, 0.0, 0.0, 0.0, 0.0, 0.0, 0.0, 0.0, 0.0, 0.0, 0.0, 0.0, 0.0, 0.0, 0.0, 0.0, 0.0])
me_cube_001.use_remesh_fix_poles = True
me_cube_001.use_remesh_preserve_attributes = False
me_cube_001.use_mirror_vertex_groups = False
me_cube_001.update()
me_cube_002 = bpy.data.meshes.new('Cube.002')
me_cube_002.from_pydata([(0.0, 0.1111, 0.0), (0.0, 0.4444, 0.0), (0.0, 0.2778, 0.0), (0.0, 0.4444, 1.833), (0.0, 0.1111, 1.667), (0.0, 0.2778, 1.8), (9.537e-07, 0.0, 0.0), (0.0, 2.384e-07, 1.467), (-0.1333, 0.2778, -8.455e-10), (-0.1333, 0.4444, -8.455e-10), (-0.1333, 0.4444, 1.833), (-0.1333, -1.116e-08, -8.455e-10), (-0.1333, 0.1111, -8.455e-10), (-0.1333, 0.1111, 1.667), (-0.1333, 0.2778, 1.8), (-0.1333, 2.273e-07, 1.467)], [], [(1, 3, 5, 2), (2, 5, 4, 0), (0, 4, 7, 6), (9, 8, 14, 10), (8, 12, 13, 14), (12, 11, 15, 13), (7, 15, 11, 6), (5, 14, 13, 4), (1, 9, 10, 3), (4, 13, 15, 7), (3, 10, 14, 5), (0, 12, 8, 2), (6, 11, 12, 0), (2, 8, 9, 1)])
_uv = me_cube_002.uv_layers.new(name='UVMap')
_uv.uv.foreach_set('vector', [0.375, 0.625, 0.4375, 0.625, 0.4375, 0.6458, 0.375, 0.6458, 0.375, 0.6458, 0.4375, 0.6458, 0.4375, 0.6667, 0.375, 0.6667, 0.375, 0.6667, 0.4375, 0.6667, 0.4375, 0.6806, 0.375, 0.6806, 0.375, 0.625, 0.375, 0.6458, 0.4375, 0.6458, 0.4375, 0.625, 0.375, 0.6458, 0.375, 0.6667, 0.4375, 0.6667, 0.4375, 0.6458, 0.375, 0.6667, 0.375, 0.6806, 0.4375, 0.6806, 0.4375, 0.6667, 0.4375, 0.6806, 0.4375, 0.6806, 0.375, 0.6806, 0.375, 0.6806, 0.4375, 0.6458, 0.4375, 0.6458, 0.4375, 0.6667, 0.4375, 0.6667, 0.375, 0.625, 0.375, 0.625, 0.4375, 0.625, 0.4375, 0.625, 0.4375, 0.6667, 0.4375, 0.6667, 0.4375, 0.6806, 0.4375, 0.6806, 0.4375, 0.625, 0.4375, 0.625, 0.4375, 0.6458, 0.4375, 0.6458, 0.375, 0.6667, 0.375, 0.6667, 0.375, 0.6458, 0.375, 0.6458, 0.375, 0.6806, 0.375, 0.6806, 0.375, 0.6667, 0.375, 0.6667, 0.375, 0.6458, 0.375, 0.6458, 0.375, 0.625, 0.375, 0.625])
me_cube_002.use_remesh_fix_poles = True
me_cube_002.use_remesh_preserve_attributes = False
me_cube_002.use_mirror_vertex_groups = False
me_cube_002.update()
me_cube_003 = bpy.data.meshes.new('Cube.003')
me_cube_003.from_pydata([(0.0, -0.4444, 0.0), (0.0, -0.1111, 0.0), (0.0, -0.2778, 0.0), (0.0, -0.4444, 1.833), (0.0, -0.1111, 1.667), (0.0, -0.2778, 1.8), (9.537e-07, 0.0, 0.0), (0.0, -2.384e-07, 1.467), (-0.1333, -0.4444, 1.833), (-0.1333, -0.4444, -8.455e-10), (-0.1333, -0.2778, -8.455e-10), (-0.1333, -0.1111, -8.455e-10), (-0.1333, -0.1111, 1.667), (-0.1333, -0.2778, 1.8), (-0.1333, -2.496e-07, 1.467), (-0.1333, -1.116e-08, -8.455e-10)], [], [(1, 4, 5, 2), (2, 5, 3, 0), (6, 7, 4, 1), (11, 10, 13, 12), (10, 9, 8, 13), (15, 11, 12, 14), (2, 10, 11, 1), (1, 11, 15, 6), (5, 13, 8, 3), (3, 8, 9, 0), (6, 15, 14, 7), (7, 14, 12, 4), (4, 12, 13, 5), (0, 9, 10, 2)])
_uv = me_cube_003.uv_layers.new(name='UVMap')
_uv.uv.foreach_set('vector', [0.375, 0.5833, 0.4375, 0.5833, 0.4375, 0.6042, 0.375, 0.6042, 0.375, 0.6042, 0.4375, 0.6042, 0.4375, 0.625, 0.375, 0.625, 0.375, 0.5694, 0.4375, 0.5694, 0.4375, 0.5833, 0.375, 0.5833, 0.375, 0.5833, 0.375, 0.6042, 0.4375, 0.6042, 0.4375, 0.5833, 0.375, 0.6042, 0.375, 0.625, 0.4375, 0.625, 0.4375, 0.6042, 0.375, 0.5694, 0.375, 0.5833, 0.4375, 0.5833, 0.4375, 0.5694, 0.375, 0.6042, 0.375, 0.6042, 0.375, 0.5833, 0.375, 0.5833, 0.375, 0.5833, 0.375, 0.5833, 0.375, 0.5694, 0.375, 0.5694, 0.4375, 0.6042, 0.4375, 0.6042, 0.4375, 0.625, 0.4375, 0.625, 0.4375, 0.625, 0.4375, 0.625, 0.375, 0.625, 0.375, 0.625, 0.375, 0.5694, 0.375, 0.5694, 0.4375, 0.5694, 0.4375, 0.5694, 0.4375, 0.5694, 0.4375, 0.5694, 0.4375, 0.5833, 0.4375, 0.5833, 0.4375, 0.5833, 0.4375, 0.5833, 0.4375, 0.6042, 0.4375, 0.6042, 0.375, 0.625, 0.375, 0.625, 0.375, 0.6042, 0.375, 0.6042])
me_cube_003.use_remesh_fix_poles = True
me_cube_003.use_remesh_preserve_attributes = False
me_cube_003.use_mirror_vertex_groups = False
me_cube_003.update()
me_cube = bpy.data.meshes.new('Cube')
me_cube.from_pydata([(-1.0, -1.0, -1.0), (-1.0, -1.0, 1.778), (-1.0, 1.0, -1.0), (-1.0, 1.0, 1.778), (1.0, -1.0, -1.0), (1.0, -1.0, 1.778), (1.0, 1.0, -1.0), (1.0, 1.0, 1.778), (0.3333, 1.0, -1.0), (-0.3333, 1.0, -1.0), (-0.3333, 1.0, 1.778), (0.3333, 1.0, 1.778), (-0.3333, -1.0, -1.0), (0.3333, -1.0, -1.0), (0.3333, -1.0, 1.778), (-0.3333, -1.0, 1.778), (-1.0, -1.0, 2.333), (-1.0, 1.0, 2.333), (-0.3333, -1.0, 2.333), (-0.3333, 1.0, 2.333), (0.3333, 1.0, 2.333), (0.3333, -1.0, 2.333), (-1.0, -1.0, 2.889), (-1.0, 1.0, 2.889), (-0.3333, -1.0, 2.889), (-0.3333, 1.0, 2.889), (-1.0, -1.0, 1.222), (-1.0, 1.0, 1.222), (1.0, 1.0, 1.222), (1.0, -1.0, 1.222), (0.3333, -1.0, 1.222), (-0.3333, -1.0, 1.222), (-0.3333, 1.0, 1.222), (0.3333, 1.0, 1.222), (1.685, 1.0, 1.222), (1.685, 1.0, -1.0), (1.685, -1.0, -1.0), (1.685, -1.0, 1.222)], [], [(26, 1, 3, 27), (33, 11, 7, 28), (28, 7, 5, 29), (31, 15, 1, 26), (8, 6, 4, 13), (15, 14, 21, 18), (7, 11, 14, 5), (10, 3, 17, 19), (2, 9, 12, 0), (9, 8, 13, 12), (29, 5, 14, 30), (30, 14, 15, 31), (27, 3, 10, 32), (32, 10, 11, 33), (18, 19, 25, 24), (20, 19, 18, 21), (11, 10, 19, 20), (3, 1, 16, 17), (1, 15, 18, 16), (14, 11, 20, 21), (25, 23, 22, 24), (19, 17, 23, 25), (17, 16, 22, 23), (16, 18, 24, 22), (9, 32, 33, 8), (2, 27, 32, 9), (13, 30, 31, 12), (4, 29, 30, 13), (12, 31, 26, 0), (6, 28, 34, 35), (8, 33, 28, 6), (0, 26, 27, 2), (35, 34, 37, 36), (28, 29, 37, 34), (29, 4, 36, 37), (4, 6, 35, 36)])
_uv = me_cube.uv_layers.new(name='UVMap')
_uv.uv.foreach_set('vector', [0.5, 0.0, 0.625, 0.0, 0.625, 0.25, 0.5, 0.25, 0.5, 0.4167, 0.625, 0.4167, 0.625, 0.5, 0.5, 0.5, 0.5, 0.5, 0.625, 0.5, 0.625, 0.75, 0.5, 0.75, 0.5, 0.9167, 0.625, 0.9167, 0.625, 1.0, 0.5, 1.0, 0.2917, 0.5, 0.375, 0.5, 0.375, 0.75, 0.2917, 0.75, 0.625, 0.9167, 0.625, 0.8333, 0.625, 0.8333, 0.625, 0.9167, 0.625, 0.5, 0.7083, 0.5, 0.7083, 0.75, 0.625, 0.75, 0.625, 0.3333, 0.625, 0.25, 0.625, 0.25, 0.625, 0.3333, 0.125, 0.5, 0.2083, 0.5, 0.2083, 0.75, 0.125, 0.75, 0.2083, 0.5, 0.2917, 0.5, 0.2917, 0.75, 0.2083, 0.75, 0.5, 0.75, 0.625, 0.75, 0.625, 0.8333, 0.5, 0.8333, 0.5, 0.8333, 0.625, 0.8333, 0.625, 0.9167, 0.5, 0.9167, 0.5, 0.25, 0.625, 0.25, 0.625, 0.3333, 0.5, 0.3333, 0.5, 0.3333, 0.625, 0.3333, 0.625, 0.4167, 0.5, 0.4167, 0.7917, 0.75, 0.7917, 0.5, 0.7917, 0.5, 0.7917, 0.75, 0.7083, 0.5, 0.7917, 0.5, 0.7917, 0.75, 0.7083, 0.75, 0.625, 0.4167, 0.625, 0.3333, 0.625, 0.3333, 0.625, 0.4167, 0.625, 0.25, 0.625, 0.0, 0.625, 0.0, 0.625, 0.25, 0.625, 1.0, 0.625, 0.9167, 0.625, 0.9167, 0.625, 1.0, 0.7083, 0.75, 0.7083, 0.5, 0.7083, 0.5, 0.7083, 0.75, 0.7917, 0.5, 0.875, 0.5, 0.875, 0.75, 0.7917, 0.75, 0.625, 0.3333, 0.625, 0.25, 0.625, 0.25, 0.625, 0.3333, 0.625, 0.25, 0.625, 0.0, 0.625, 0.0, 0.625, 0.25, 0.625, 1.0, 0.625, 0.9167, 0.625, 0.9167, 0.625, 1.0, 0.375, 0.3333, 0.5, 0.3333, 0.5, 0.4167, 0.375, 0.4167, 0.375, 0.25, 0.5, 0.25, 0.5, 0.3333, 0.375, 0.3333, 0.375, 0.8333, 0.5, 0.8333, 0.5, 0.9167, 0.375, 0.9167, 0.375, 0.75, 0.5, 0.75, 0.5, 0.8333, 0.375, 0.8333, 0.375, 0.9167, 0.5, 0.9167, 0.5, 1.0, 0.375, 1.0, 0.375, 0.5, 0.5, 0.5, 0.5, 0.5, 0.375, 0.5, 0.375, 0.4167, 0.5, 0.4167, 0.5, 0.5, 0.375, 0.5, 0.375, 0.0, 0.5, 0.0, 0.5, 0.25, 0.375, 0.25, 0.375, 0.5, 0.5, 0.5, 0.5, 0.75, 0.375, 0.75, 0.5, 0.5, 0.5, 0.75, 0.5, 0.75, 0.5, 0.5, 0.5, 0.75, 0.375, 0.75, 0.375, 0.75, 0.5, 0.75, 0.375, 0.75, 0.375, 0.5, 0.375, 0.5, 0.375, 0.75])
me_cube.use_remesh_fix_poles = True
me_cube.use_remesh_preserve_attributes = False
me_cube.use_mirror_vertex_groups = False
me_cube.update()
me_cube_004 = bpy.data.meshes.new('Cube.004')
me_cube_004.from_pydata([(-1.0, 1.0, -1.0), (-1.0, 1.0, 1.222), (1.0, 1.0, -1.0), (-1.0, -0.00273, -1.0), (-1.0, -0.00273, 1.222), (1.0, -0.00273, -1.0), (0.3333, 1.0, -1.0), (-0.3333, 1.0, -1.0), (-0.3317, 1.0, 1.222), (-0.3317, -0.00273, 1.222), (0.3333, -0.00273, -1.0), (-0.3333, -0.00273, -1.0), (-1.0, 1.0, 0.6667), (-1.0, 1.0, 0.1111), (1.0, 1.0, 0.1111), (1.0, -0.00273, 0.1111), (-1.0, -0.00273, 0.6667), (-1.0, -0.00273, 0.1111), (-0.3333, -0.00273, 0.1111), (-0.3317, -0.00273, 0.6667), (0.3333, -0.00273, 0.1111), (0.3333, -0.00273, 0.6667), (-0.3317, 1.0, 0.6667), (-0.3333, 1.0, 0.1111), (0.3333, 1.0, 0.6667), (0.3333, 1.0, 0.1111), (-1.0, -2.822, -1.0), (-1.0, -2.822, 1.222), (1.0, -2.822, -1.0), (-1.0, -1.821, -1.0), (-1.0, -1.821, 1.222), (1.0, -1.821, -1.0), (-0.3333, -2.822, -1.0), (0.3333, -2.822, -1.0), (-0.3317, -2.822, 1.222), (-0.3317, -1.821, 1.222), (0.3333, -1.821, -1.0), (-0.3333, -1.821, -1.0), (-1.0, -2.822, 0.1111), (-1.0, -2.822, 0.6667), (1.0, -2.822, 0.1111), (1.0, -1.821, 0.1111), (-1.0, -1.821, 0.6667), (-1.0, -1.821, 0.1111), (-0.3317, -1.821, 0.6667), (-0.3333, -1.821, 0.1111), (0.3333, -1.821, 0.6667), (0.3333, -1.821, 0.1111), (0.3333, -2.822, 0.6667), (0.3333, -2.822, 0.1111), (-0.3317, -2.822, 0.6667), (-0.3333, -2.822, 0.1111)], [], [(16, 4, 1, 12), (8, 1, 4, 9), (6, 2, 5, 10), (20, 10, 5, 15), (17, 3, 11, 18), (18, 11, 10, 20), (0, 7, 11, 3), (7, 6, 10, 11), (12, 1, 8, 22), (7, 23, 25, 6), (23, 22, 24, 25), (0, 13, 23, 7), (13, 12, 22, 23), (19, 18, 20, 21), (4, 16, 19, 9), (16, 17, 18, 19), (2, 14, 15, 5), (6, 25, 14, 2), (3, 17, 13, 0), (17, 16, 12, 13), (24, 22, 19, 21), (15, 14, 25, 20), (20, 25, 24, 21), (19, 22, 8, 9), (50, 34, 27, 39), (36, 31, 28, 33), (35, 30, 27, 34), (39, 27, 30, 42), (47, 41, 31, 36), (43, 45, 37, 29), (45, 47, 36, 37), (29, 37, 32, 26), (37, 36, 33, 32), (33, 49, 51, 32), (49, 48, 50, 51), (28, 40, 49, 33), (44, 46, 47, 45), (30, 35, 44, 42), (42, 44, 45, 43), (44, 50, 48, 46), (49, 40, 41, 47), (26, 38, 43, 29), (38, 39, 42, 43), (32, 51, 38, 26), (51, 50, 39, 38), (31, 41, 40, 28), (35, 34, 50, 44), (47, 46, 48, 49)])
_uv = me_cube_004.uv_layers.new(name='UVMap')
_uv.uv.foreach_set('vector', [0.5417, 0.125, 0.625, 0.125, 0.625, 0.25, 0.5417, 0.25, 0.7917, 0.5, 0.875, 0.5, 0.875, 0.625, 0.7917, 0.625, 0.2917, 0.5, 0.375, 0.5, 0.375, 0.625, 0.2917, 0.625, 0.4583, 0.4583, 0.375, 0.4583, 0.375, 0.625, 0.4583, 0.625, 0.4583, 0.125, 0.375, 0.125, 0.375, 0.2917, 0.4583, 0.2917, 0.4583, 0.2917, 0.375, 0.2917, 0.375, 0.4583, 0.4583, 0.4583, 0.125, 0.5, 0.2083, 0.5, 0.2083, 0.625, 0.125, 0.625, 0.2083, 0.5, 0.2917, 0.5, 0.2917, 0.625, 0.2083, 0.625, 0.5417, 0.25, 0.625, 0.25, 0.625, 0.3333, 0.5417, 0.3333, 0.375, 0.3333, 0.4583, 0.3333, 0.4583, 0.4167, 0.375, 0.4167, 0.4583, 0.3333, 0.5417, 0.3333, 0.5417, 0.4167, 0.4583, 0.4167, 0.375, 0.25, 0.4583, 0.25, 0.4583, 0.3333, 0.375, 0.3333, 0.4583, 0.25, 0.5417, 0.25, 0.5417, 0.3333, 0.4583, 0.3333, 0.5417, 0.2917, 0.4583, 0.2917, 0.4583, 0.4583, 0.5417, 0.4583, 0.625, 0.125, 0.5417, 0.125, 0.5417, 0.2917, 0.625, 0.2917, 0.5417, 0.125, 0.4583, 0.125, 0.4583, 0.2917, 0.5417, 0.2917, 0.375, 0.5, 0.4583, 0.5, 0.4583, 0.625, 0.375, 0.625, 0.375, 0.4167, 0.4583, 0.4167, 0.4583, 0.5, 0.375, 0.5, 0.375, 0.125, 0.4583, 0.125, 0.4583, 0.25, 0.375, 0.25, 0.4583, 0.125, 0.5417, 0.125, 0.5417, 0.25, 0.4583, 0.25, 0.5417, 0.4167, 0.5417, 0.3333, 0.5417, 0.2917, 0.5417, 0.4583, 0.4583, 0.625, 0.4583, 0.5, 0.4583, 0.4167, 0.4583, 0.4583, 0.4583, 0.4583, 0.4583, 0.4167, 0.5417, 0.4167, 0.5417, 0.4583, 0.5417, 0.2917, 0.5417, 0.3333, 0.625, 0.3333, 0.7917, 0.625, 0.5417, 0.9167, 0.625, 0.9167, 0.625, 1.0, 0.5417, 1.0, 0.2917, 0.625, 0.375, 0.625, 0.375, 0.75, 0.2917, 0.75, 0.7917, 0.625, 0.875, 0.625, 0.875, 0.75, 0.7917, 0.75, 0.5417, 0.0, 0.625, 0.0, 0.625, 0.125, 0.5417, 0.125, 0.4583, 0.4583, 0.4583, 0.625, 0.375, 0.625, 0.375, 0.4583, 0.4583, 0.125, 0.4583, 0.2917, 0.375, 0.2917, 0.375, 0.125, 0.4583, 0.2917, 0.4583, 0.4583, 0.375, 0.4583, 0.375, 0.2917, 0.125, 0.625, 0.2083, 0.625, 0.2083, 0.75, 0.125, 0.75, 0.2083, 0.625, 0.2917, 0.625, 0.2917, 0.75, 0.2083, 0.75, 0.375, 0.8333, 0.4583, 0.8333, 0.4583, 0.9167, 0.375, 0.9167, 0.4583, 0.8333, 0.5417, 0.8333, 0.5417, 0.9167, 0.4583, 0.9167, 0.375, 0.75, 0.4583, 0.75, 0.4583, 0.8333, 0.375, 0.8333, 0.5417, 0.2917, 0.5417, 0.4583, 0.4583, 0.4583, 0.4583, 0.2917, 0.625, 0.125, 0.625, 0.2917, 0.5417, 0.2917, 0.5417, 0.125, 0.5417, 0.125, 0.5417, 0.2917, 0.4583, 0.2917, 0.4583, 0.125, 0.5417, 0.2917, 0.5417, 0.9167, 0.5417, 0.8333, 0.5417, 0.4583, 0.4583, 0.8333, 0.4583, 0.75, 0.4583, 0.625, 0.4583, 0.4583, 0.375, 0.0, 0.4583, 0.0, 0.4583, 0.125, 0.375, 0.125, 0.4583, 0.0, 0.5417, 0.0, 0.5417, 0.125, 0.4583, 0.125, 0.375, 0.9167, 0.4583, 0.9167, 0.4583, 1.0, 0.375, 1.0, 0.4583, 0.9167, 0.5417, 0.9167, 0.5417, 1.0, 0.4583, 1.0, 0.375, 0.625, 0.4583, 0.625, 0.4583, 0.75, 0.375, 0.75, 0.625, 0.2917, 0.625, 0.9167, 0.5417, 0.9167, 0.5417, 0.2917, 0.4583, 0.4583, 0.5417, 0.4583, 0.5417, 0.8333, 0.4583, 0.8333])
me_cube_004.use_remesh_fix_poles = True
me_cube_004.use_remesh_preserve_attributes = False
me_cube_004.use_mirror_vertex_groups = False
me_cube_004.update()
me_cube_006 = bpy.data.meshes.new('Cube.006')
me_cube_006.from_pydata([(-1.0, -1.0, -1.0), (-1.0, -1.0, 1.0), (-1.0, 1.0, -1.0), (-1.0, 1.0, 1.0), (1.0, -1.0, -1.0), (1.0, -1.0, 1.0), (1.0, 1.0, -1.0), (1.0, 1.0, 1.0), (-1.0, -1.0, 0.0), (-1.0, 1.0, 0.0), (1.0, 1.0, 0.0), (1.0, -1.0, 0.0), (-1.0, -1.0, 0.5), (-1.0, 1.0, 0.5), (1.0, 1.0, 0.5), (1.0, -1.0, 0.5), (-1.0, 1.0, 0.3462), (1.0, 1.0, 0.3462), (1.0, -1.0, 0.3462), (-1.0, -1.0, 0.3462), (-1.0, -7.574, 0.3462), (-1.0, -7.574, 0.5), (1.0, -7.574, 0.5), (-1.0, 7.574, 0.5), (1.0, 7.574, 0.5), (-1.0, 7.574, 0.3462), (1.0, 7.574, 0.3462), (1.0, -7.574, 0.3462)], [], [(12, 1, 3, 13), (13, 3, 7, 14), (14, 7, 5, 15), (15, 5, 1, 12), (2, 6, 4, 0), (7, 3, 1, 5), (4, 11, 8, 0), (6, 10, 11, 4), (2, 9, 10, 6), (0, 8, 9, 2), (16, 13, 23, 25), (17, 14, 15, 18), (18, 15, 22, 27), (19, 12, 13, 16), (8, 19, 16, 9), (9, 16, 17, 10), (10, 17, 18, 11), (11, 18, 19, 8), (27, 22, 21, 20), (25, 23, 24, 26), (13, 14, 24, 23), (19, 18, 27, 20), (15, 12, 21, 22), (17, 16, 25, 26), (12, 19, 20, 21), (14, 17, 26, 24)])
_uv = me_cube_006.uv_layers.new(name='UVMap')
_uv.uv.foreach_set('vector', [0.5625, 0.0, 0.625, 0.0, 0.625, 0.25, 0.5625, 0.25, 0.5625, 0.25, 0.625, 0.25, 0.625, 0.5, 0.5625, 0.5, 0.5625, 0.5, 0.625, 0.5, 0.625, 0.75, 0.5625, 0.75, 0.5625, 0.75, 0.625, 0.75, 0.625, 1.0, 0.5625, 1.0, 0.125, 0.5, 0.375, 0.5, 0.375, 0.75, 0.125, 0.75, 0.625, 0.5, 0.875, 0.5, 0.875, 0.75, 0.625, 0.75, 0.375, 0.75, 0.5, 0.75, 0.5, 1.0, 0.375, 1.0, 0.375, 0.5, 0.5, 0.5, 0.5, 0.75, 0.375, 0.75, 0.375, 0.25, 0.5, 0.25, 0.5, 0.5, 0.375, 0.5, 0.375, 0.0, 0.5, 0.0, 0.5, 0.25, 0.375, 0.25, 0.5625, 0.25, 0.5625, 0.25, 0.5625, 0.25, 0.5625, 0.25, 0.5625, 0.5, 0.5625, 0.5, 0.5625, 0.75, 0.5625, 0.75, 0.5625, 0.75, 0.5625, 0.75, 0.5625, 0.75, 0.5625, 0.75, 0.5625, 0.0, 0.5625, 0.0, 0.5625, 0.25, 0.5625, 0.25, 0.5, 0.0, 0.5625, 0.0, 0.5625, 0.25, 0.5, 0.25, 0.5, 0.25, 0.5625, 0.25, 0.5625, 0.5, 0.5, 0.5, 0.5, 0.5, 0.5625, 0.5, 0.5625, 0.75, 0.5, 0.75, 0.5, 0.75, 0.5625, 0.75, 0.5625, 1.0, 0.5, 1.0, 0.5625, 0.75, 0.5625, 0.75, 0.5625, 1.0, 0.5625, 1.0, 0.5625, 0.25, 0.5625, 0.25, 0.5625, 0.5, 0.5625, 0.5, 0.5625, 0.25, 0.5625, 0.5, 0.5625, 0.5, 0.5625, 0.25, 0.5625, 1.0, 0.5625, 0.75, 0.5625, 0.75, 0.5625, 1.0, 0.5625, 0.75, 0.5625, 1.0, 0.5625, 1.0, 0.5625, 0.75, 0.5625, 0.5, 0.5625, 0.25, 0.5625, 0.25, 0.5625, 0.5, 0.5625, 0.0, 0.5625, 0.0, 0.5625, 0.0, 0.5625, 0.0, 0.5625, 0.5, 0.5625, 0.5, 0.5625, 0.5, 0.5625, 0.5])
me_cube_006.use_remesh_fix_poles = True
me_cube_006.use_remesh_preserve_attributes = False
me_cube_006.use_mirror_vertex_groups = False
me_cube_006.update()
me_cube_005 = bpy.data.meshes.new('Cube.005')
me_cube_005.from_pydata([(1.0, -0.2, 1.778), (1.0, 0.2, 1.778), (0.3333, 0.2, 1.778), (0.3333, -0.2, 1.778), (-0.3333, -0.2, 2.333), (-0.3333, 0.2, 2.333), (0.3333, 0.2, 2.333), (0.3333, -0.2, 2.333), (-1.0, -0.2, 2.889), (-1.0, 0.2, 2.889), (-0.3333, -0.2, 2.889), (-0.3333, 0.2, 2.889), (1.0, 0.2, 1.222), (1.0, -0.2, 1.222), (1.685, 0.2, 1.222), (1.685, 0.2, 0.6667), (1.685, -0.2, 0.6667), (1.685, -0.2, 1.222), (1.0, 0.1, 1.778), (1.0, -2.98e-08, 1.778), (1.0, -0.1, 1.778), (0.3333, 0.1, 1.778), (0.3333, -2.98e-08, 1.778), (0.3333, -0.1, 1.778), (0.3333, 0.1, 2.333), (0.3333, -2.98e-08, 2.333), (0.3333, -0.1, 2.333), (-0.3333, 0.1, 2.333), (-0.3333, -2.98e-08, 2.333), (-0.3333, -0.1, 2.333), (-1.0, -0.1, 2.889), (-1.0, -2.98e-08, 2.889), (-1.0, 0.1, 2.889), (-0.3333, 0.1, 2.889), (-0.3333, -2.98e-08, 2.889), (-0.3333, -0.1, 2.889), (1.0, 0.1, 1.222), (1.0, -8.941e-08, 1.222), (1.0, -0.1, 1.222), (1.685, -0.1, 0.1111), (1.685, -8.941e-08, -0.4444), (1.685, 0.1, 0.1111), (1.685, 0.1, 1.222), (1.685, -8.941e-08, 1.222), (1.685, -0.1, 1.222), (1.004, -0.193, 1.787), (1.004, 0.193, 1.787), (0.3371, 0.193, 1.787), (0.3371, -0.193, 1.787), (-0.3296, -0.193, 2.343), (-0.3296, 0.193, 2.343), (0.3371, 0.193, 2.343), (0.3371, -0.193, 2.343), (-0.9962, -0.193, 2.898), (-0.9962, 0.193, 2.898), (-0.3296, -0.193, 2.898), (-0.3296, 0.193, 2.898), (1.004, 0.193, 1.232), (1.004, -0.193, 1.232), (1.689, 0.193, 1.232), (1.689, 0.193, 0.6761), (1.689, -0.193, 0.6761), (1.689, -0.193, 1.232), (1.004, 0.09648, 1.787), (1.004, -3.054e-08, 1.787), (1.004, -0.09648, 1.787), (0.3371, 0.09648, 1.787), (0.3371, -3.054e-08, 1.787), (0.3371, -0.09648, 1.787), (0.3371, 0.09648, 2.343), (0.3371, -3.054e-08, 2.343), (0.3371, -0.09648, 2.343), (-0.3296, 0.09648, 2.343), (-0.3296, -3.054e-08, 2.343), (-0.3296, -0.09648, 2.343), (-0.9962, -0.09648, 2.898), (-0.9962, -3.054e-08, 2.898), (-0.9962, 0.09648, 2.898), (-0.3296, 0.09648, 2.898), (-0.3296, -3.054e-08, 2.898), (-0.3296, -0.09648, 2.898), (1.004, 0.09648, 1.232), (1.004, -8.805e-08, 1.232), (1.004, -0.09648, 1.232), (1.689, -0.09648, 0.1205), (1.689, -8.805e-08, -0.4351), (1.689, 0.09648, 0.1205), (1.689, 0.09648, 1.232), (1.689, -8.805e-08, 1.232), (1.689, -0.09648, 1.232)], [], [(38, 13, 0, 20), (20, 0, 3, 23), (27, 33, 11, 5), (26, 7, 4, 29), (21, 24, 6, 2), (35, 10, 8, 30), (39, 16, 17, 44), (38, 44, 17, 13), (12, 14, 42, 36), (36, 42, 43, 37), (37, 43, 44, 38), (15, 41, 42, 14), (41, 40, 43, 42), (40, 39, 44, 43), (11, 33, 32, 9), (33, 34, 31, 32), (34, 35, 30, 31), (3, 7, 26, 23), (23, 26, 25, 22), (22, 25, 24, 21), (6, 24, 27, 5), (24, 25, 28, 27), (25, 26, 29, 28), (4, 10, 35, 29), (29, 35, 34, 28), (28, 34, 33, 27), (1, 18, 21, 2), (18, 19, 22, 21), (19, 20, 23, 22), (12, 36, 18, 1), (36, 37, 19, 18), (37, 38, 20, 19), (83, 65, 45, 58), (65, 68, 48, 45), (72, 50, 56, 78), (71, 74, 49, 52), (66, 47, 51, 69), (80, 75, 53, 55), (84, 89, 62, 61), (83, 58, 62, 89), (57, 81, 87, 59), (81, 82, 88, 87), (82, 83, 89, 88), (60, 59, 87, 86), (86, 87, 88, 85), (85, 88, 89, 84), (56, 54, 77, 78), (78, 77, 76, 79), (79, 76, 75, 80), (48, 68, 71, 52), (68, 67, 70, 71), (67, 66, 69, 70), (51, 50, 72, 69), (69, 72, 73, 70), (70, 73, 74, 71), (49, 74, 80, 55), (74, 73, 79, 80), (73, 72, 78, 79), (46, 47, 66, 63), (63, 66, 67, 64), (64, 67, 68, 65), (57, 46, 63, 81), (81, 63, 64, 82), (82, 64, 65, 83), (40, 41, 86, 85), (8, 10, 55, 53), (6, 5, 50, 51), (15, 14, 59, 60), (11, 9, 54, 56), (4, 7, 52, 49), (41, 15, 60, 86), (17, 16, 61, 62), (5, 11, 56, 50), (30, 8, 53, 75), (1, 2, 47, 46), (10, 4, 49, 55), (7, 3, 48, 52), (14, 12, 57, 59), (31, 30, 75, 76), (12, 1, 46, 57), (16, 39, 84, 61), (2, 6, 51, 47), (13, 17, 62, 58), (32, 31, 76, 77), (3, 0, 45, 48), (0, 13, 58, 45), (39, 40, 85, 84), (9, 32, 77, 54)])
_uv = me_cube_005.uv_layers.new(name='UVMap')
_uv.uv.foreach_set('vector', [0.5, 0.6875, 0.5, 0.75, 0.625, 0.75, 0.625, 0.6875, 0.625, 0.6875, 0.625, 0.75, 0.7083, 0.75, 0.7083, 0.6875, 0.7917, 0.5625, 0.7917, 0.5625, 0.7917, 0.5, 0.7917, 0.5, 0.7083, 0.6875, 0.7083, 0.75, 0.7917, 0.75, 0.7917, 0.6875, 0.7083, 0.5625, 0.7083, 0.5625, 0.7083, 0.5, 0.7083, 0.5, 0.7917, 0.6875, 0.7917, 0.75, 0.875, 0.75, 0.875, 0.6875, 0.375, 0.6875, 0.375, 0.75, 0.5, 0.75, 0.5, 0.6875, 0.5, 0.6875, 0.5, 0.6875, 0.5, 0.75, 0.5, 0.75, 0.5, 0.5, 0.5, 0.5, 0.5, 0.5625, 0.5, 0.5625, 0.5, 0.5625, 0.5, 0.5625, 0.5, 0.625, 0.5, 0.625, 0.5, 0.625, 0.5, 0.625, 0.5, 0.6875, 0.5, 0.6875, 0.375, 0.5, 0.375, 0.5625, 0.5, 0.5625, 0.5, 0.5, 0.375, 0.5625, 0.375, 0.625, 0.5, 0.625, 0.5, 0.5625, 0.375, 0.625, 0.375, 0.6875, 0.5, 0.6875, 0.5, 0.625, 0.7917, 0.5, 0.7917, 0.5625, 0.875, 0.5625, 0.875, 0.5, 0.7917, 0.5625, 0.7917, 0.625, 0.875, 0.625, 0.875, 0.5625, 0.7917, 0.625, 0.7917, 0.6875, 0.875, 0.6875, 0.875, 0.625, 0.7083, 0.75, 0.7083, 0.75, 0.7083, 0.6875, 0.7083, 0.6875, 0.7083, 0.6875, 0.7083, 0.6875, 0.7083, 0.625, 0.7083, 0.625, 0.7083, 0.625, 0.7083, 0.625, 0.7083, 0.5625, 0.7083, 0.5625, 0.7083, 0.5, 0.7083, 0.5625, 0.7917, 0.5625, 0.7917, 0.5, 0.7083, 0.5625, 0.7083, 0.625, 0.7917, 0.625, 0.7917, 0.5625, 0.7083, 0.625, 0.7083, 0.6875, 0.7917, 0.6875, 0.7917, 0.625, 0.7917, 0.75, 0.7917, 0.75, 0.7917, 0.6875, 0.7917, 0.6875, 0.7917, 0.6875, 0.7917, 0.6875, 0.7917, 0.625, 0.7917, 0.625, 0.7917, 0.625, 0.7917, 0.625, 0.7917, 0.5625, 0.7917, 0.5625, 0.625, 0.5, 0.625, 0.5625, 0.7083, 0.5625, 0.7083, 0.5, 0.625, 0.5625, 0.625, 0.625, 0.7083, 0.625, 0.7083, 0.5625, 0.625, 0.625, 0.625, 0.6875, 0.7083, 0.6875, 0.7083, 0.625, 0.5, 0.5, 0.5, 0.5625, 0.625, 0.5625, 0.625, 0.5, 0.5, 0.5625, 0.5, 0.625, 0.625, 0.625, 0.625, 0.5625, 0.5, 0.625, 0.5, 0.6875, 0.625, 0.6875, 0.625, 0.625, 0.5, 0.6875, 0.625, 0.6875, 0.625, 0.75, 0.5, 0.75, 0.625, 0.6875, 0.7083, 0.6875, 0.7083, 0.75, 0.625, 0.75, 0.7917, 0.5625, 0.7917, 0.5, 0.7917, 0.5, 0.7917, 0.5625, 0.7083, 0.6875, 0.7917, 0.6875, 0.7917, 0.75, 0.7083, 0.75, 0.7083, 0.5625, 0.7083, 0.5, 0.7083, 0.5, 0.7083, 0.5625, 0.7917, 0.6875, 0.875, 0.6875, 0.875, 0.75, 0.7917, 0.75, 0.375, 0.6875, 0.5, 0.6875, 0.5, 0.75, 0.375, 0.75, 0.5, 0.6875, 0.5, 0.75, 0.5, 0.75, 0.5, 0.6875, 0.5, 0.5, 0.5, 0.5625, 0.5, 0.5625, 0.5, 0.5, 0.5, 0.5625, 0.5, 0.625, 0.5, 0.625, 0.5, 0.5625, 0.5, 0.625, 0.5, 0.6875, 0.5, 0.6875, 0.5, 0.625, 0.375, 0.5, 0.5, 0.5, 0.5, 0.5625, 0.375, 0.5625, 0.375, 0.5625, 0.5, 0.5625, 0.5, 0.625, 0.375, 0.625, 0.375, 0.625, 0.5, 0.625, 0.5, 0.6875, 0.375, 0.6875, 0.7917, 0.5, 0.875, 0.5, 0.875, 0.5625, 0.7917, 0.5625, 0.7917, 0.5625, 0.875, 0.5625, 0.875, 0.625, 0.7917, 0.625, 0.7917, 0.625, 0.875, 0.625, 0.875, 0.6875, 0.7917, 0.6875, 0.7083, 0.75, 0.7083, 0.6875, 0.7083, 0.6875, 0.7083, 0.75, 0.7083, 0.6875, 0.7083, 0.625, 0.7083, 0.625, 0.7083, 0.6875, 0.7083, 0.625, 0.7083, 0.5625, 0.7083, 0.5625, 0.7083, 0.625, 0.7083, 0.5, 0.7917, 0.5, 0.7917, 0.5625, 0.7083, 0.5625, 0.7083, 0.5625, 0.7917, 0.5625, 0.7917, 0.625, 0.7083, 0.625, 0.7083, 0.625, 0.7917, 0.625, 0.7917, 0.6875, 0.7083, 0.6875, 0.7917, 0.75, 0.7917, 0.6875, 0.7917, 0.6875, 0.7917, 0.75, 0.7917, 0.6875, 0.7917, 0.625, 0.7917, 0.625, 0.7917, 0.6875, 0.7917, 0.625, 0.7917, 0.5625, 0.7917, 0.5625, 0.7917, 0.625, 0.625, 0.5, 0.7083, 0.5, 0.7083, 0.5625, 0.625, 0.5625, 0.625, 0.5625, 0.7083, 0.5625, 0.7083, 0.625, 0.625, 0.625, 0.625, 0.625, 0.7083, 0.625, 0.7083, 0.6875, 0.625, 0.6875, 0.5, 0.5, 0.625, 0.5, 0.625, 0.5625, 0.5, 0.5625, 0.5, 0.5625, 0.625, 0.5625, 0.625, 0.625, 0.5, 0.625, 0.5, 0.625, 0.625, 0.625, 0.625, 0.6875, 0.5, 0.6875, 0.375, 0.625, 0.375, 0.5625, 0.375, 0.5625, 0.375, 0.625, 0.875, 0.75, 0.7917, 0.75, 0.7917, 0.75, 0.875, 0.75, 0.7083, 0.5, 0.7917, 0.5, 0.7917, 0.5, 0.7083, 0.5, 0.375, 0.5, 0.5, 0.5, 0.5, 0.5, 0.375, 0.5, 0.7917, 0.5, 0.875, 0.5, 0.875, 0.5, 0.7917, 0.5, 0.7917, 0.75, 0.7083, 0.75, 0.7083, 0.75, 0.7917, 0.75, 0.375, 0.5625, 0.375, 0.5, 0.375, 0.5, 0.375, 0.5625, 0.5, 0.75, 0.375, 0.75, 0.375, 0.75, 0.5, 0.75, 0.7917, 0.5, 0.7917, 0.5, 0.7917, 0.5, 0.7917, 0.5, 0.875, 0.6875, 0.875, 0.75, 0.875, 0.75, 0.875, 0.6875, 0.625, 0.5, 0.7083, 0.5, 0.7083, 0.5, 0.625, 0.5, 0.7917, 0.75, 0.7917, 0.75, 0.7917, 0.75, 0.7917, 0.75, 0.7083, 0.75, 0.7083, 0.75, 0.7083, 0.75, 0.7083, 0.75, 0.5, 0.5, 0.5, 0.5, 0.5, 0.5, 0.5, 0.5, 0.875, 0.625, 0.875, 0.6875, 0.875, 0.6875, 0.875, 0.625, 0.5, 0.5, 0.625, 0.5, 0.625, 0.5, 0.5, 0.5, 0.375, 0.75, 0.375, 0.6875, 0.375, 0.6875, 0.375, 0.75, 0.7083, 0.5, 0.7083, 0.5, 0.7083, 0.5, 0.7083, 0.5, 0.5, 0.75, 0.5, 0.75, 0.5, 0.75, 0.5, 0.75, 0.875, 0.5625, 0.875, 0.625, 0.875, 0.625, 0.875, 0.5625, 0.7083, 0.75, 0.625, 0.75, 0.625, 0.75, 0.7083, 0.75, 0.625, 0.75, 0.5, 0.75, 0.5, 0.75, 0.625, 0.75, 0.375, 0.6875, 0.375, 0.625, 0.375, 0.625, 0.375, 0.6875, 0.875, 0.5, 0.875, 0.5625, 0.875, 0.5625, 0.875, 0.5])
me_cube_005.use_remesh_fix_poles = True
me_cube_005.use_remesh_preserve_attributes = False
me_cube_005.use_mirror_vertex_groups = False
me_cube_005.update()
me_circle = bpy.data.meshes.new('Circle')
me_circle.from_pydata([(-0.3827, 0.9239, 0.0), (-0.7071, 0.7071, 4.768e-07), (-0.9239, 0.3827, 4.768e-07), (-1.0, -4.371e-08, 0.0), (-0.9239, -0.3827, 4.768e-07), (-0.7071, -0.7071, 4.768e-07), (-0.3827, -0.9239, 0.0), (0.5505, -0.9239, -7.791e-08), (0.5505, 0.9239, -7.791e-08), (0.5505, -0.7071, 4.768e-07), (0.5505, -0.3827, 4.768e-07), (0.5505, 2.98e-08, -7.791e-08), (0.5505, 0.3827, 4.768e-07), (0.5505, 0.7071, 4.768e-07), (-0.3797, 0.9146, 0.002985), (-0.7009, 0.7, 0.002986), (-0.9155, 0.3789, 0.002986), (-0.9908, -4.543e-08, 0.002985), (-0.9155, -0.3789, 0.002986), (-0.7009, -0.7, 0.002986), (-0.3797, -0.9146, 0.002985), (0.5442, -0.9146, 0.002985), (0.5442, 0.9146, 0.002985), (0.5442, -0.7, 0.002986), (0.5442, -0.3789, 0.002986), (0.5442, 2.735e-08, 0.002985), (0.5442, 0.3789, 0.002986), (0.5442, 0.7, 0.002986)], [], [(3, 11, 10, 4), (4, 10, 9, 5), (5, 9, 7, 6), (2, 12, 11, 3), (1, 13, 12, 2), (0, 8, 13, 1), (17, 18, 24, 25), (18, 19, 23, 24), (19, 20, 21, 23), (16, 17, 25, 26), (15, 16, 26, 27), (14, 15, 27, 22), (1, 2, 16, 15), (7, 9, 23, 21), (2, 3, 17, 16), (9, 10, 24, 23), (3, 4, 18, 17), (10, 11, 25, 24), (4, 5, 19, 18), (11, 12, 26, 25), (5, 6, 20, 19), (12, 13, 27, 26), (6, 7, 21, 20), (8, 0, 14, 22), (0, 1, 15, 14), (13, 8, 22, 27)])
_uv = me_circle.uv_layers.new(name='UVMap')
_uv.uv.foreach_set('vector', [0.0, 0.0, 0.0, 0.0, 0.0, 0.0, 0.0, 0.0, 0.0, 0.0, 0.0, 0.0, 0.0, 0.0, 0.0, 0.0, 0.0, 0.0, 0.0, 0.0, 0.0, 0.0, 0.0, 0.0, 0.0, 0.0, 0.0, 0.0, 0.0, 0.0, 0.0, 0.0, 0.0, 0.0, 0.0, 0.0, 0.0, 0.0, 0.0, 0.0, 0.0, 0.0, 0.0, 0.0, 0.0, 0.0, 0.0, 0.0, 0.0, 0.0, 0.0, 0.0, 0.0, 0.0, 0.0, 0.0, 0.0, 0.0, 0.0, 0.0, 0.0, 0.0, 0.0, 0.0, 0.0, 0.0, 0.0, 0.0, 0.0, 0.0, 0.0, 0.0, 0.0, 0.0, 0.0, 0.0, 0.0, 0.0, 0.0, 0.0, 0.0, 0.0, 0.0, 0.0, 0.0, 0.0, 0.0, 0.0, 0.0, 0.0, 0.0, 0.0, 0.0, 0.0, 0.0, 0.0, 0.0, 0.0, 0.0, 0.0, 0.0, 0.0, 0.0, 0.0, 0.0, 0.0, 0.0, 0.0, 0.0, 0.0, 0.0, 0.0, 0.0, 0.0, 0.0, 0.0, 0.0, 0.0, 0.0, 0.0, 0.0, 0.0, 0.0, 0.0, 0.0, 0.0, 0.0, 0.0, 0.0, 0.0, 0.0, 0.0, 0.0, 0.0, 0.0, 0.0, 0.0, 0.0, 0.0, 0.0, 0.0, 0.0, 0.0, 0.0, 0.0, 0.0, 0.0, 0.0, 0.0, 0.0, 0.0, 0.0, 0.0, 0.0, 0.0, 0.0, 0.0, 0.0, 0.0, 0.0, 0.0, 0.0, 0.0, 0.0, 0.0, 0.0, 0.0, 0.0, 0.0, 0.0, 0.0, 0.0, 0.0, 0.0, 0.0, 0.0, 0.0, 0.0, 0.0, 0.0, 0.0, 0.0, 0.0, 0.0, 0.0, 0.0, 0.0, 0.0, 0.0, 0.0, 0.0, 0.0, 0.0, 0.0, 0.0, 0.0, 0.0, 0.0, 0.0, 0.0, 0.0, 0.0, 0.0, 0.0, 0.0, 0.0, 0.0, 0.0])
me_circle.use_remesh_fix_poles = True
me_circle.use_remesh_preserve_attributes = False
me_circle.use_mirror_vertex_groups = False
me_circle.update()

# ---- objects
ob_shrine_room = bpy.data.objects.new('Shrine Room', me_cube_001)
ob_left_shrine_door = bpy.data.objects.new('Left Shrine Door', me_cube_002)
ob_right_shrine_door = bpy.data.objects.new('Right Shrine Door', me_cube_003)
ob_altar = bpy.data.objects.new('Altar', me_cube)
ob_candle_steps = bpy.data.objects.new('Candle Steps', me_cube_004)
ob_crucifix_retablo = bpy.data.objects.new('Crucifix Retablo', me_cube_006)
ob_altar_cloth = bpy.data.objects.new('Altar Cloth', me_cube_005)
ob_circle = bpy.data.objects.new('Circle', me_circle)

# ---- transforms, parenting, visibility, modifiers, constraints
ob_shrine_room.location = (0.0, 0.0, 1.3)
ob_shrine_room.scale = (0.375, 1.5, 1.2)
ob_shrine_room.lineart.crease_threshold = 0.0
ob_left_shrine_door.location = (3.1, -0.6667, 0.1)
ob_left_shrine_door.rotation_euler = (0.0, -0.0, -2.269)
ob_left_shrine_door.scale = (0.375, 1.5, 1.2)
ob_left_shrine_door.lineart.crease_threshold = 0.0
ob_right_shrine_door.location = (3.1, 0.6667, 0.1)
ob_right_shrine_door.rotation_euler = (0.0, -0.0, 2.269)
ob_right_shrine_door.scale = (0.375, 1.5, 1.2)
ob_right_shrine_door.lineart.crease_threshold = 0.0
ob_altar.location = (-3.185, 0.0, 0.28)
ob_altar.scale = (0.2846, 0.666, 0.18)
ob_altar.lineart.crease_threshold = 0.0
ob_candle_steps.location = (-2.609, 0.668, 0.28)
ob_candle_steps.scale = (0.2904, 0.7326, 0.18)
ob_candle_steps.lineart.crease_threshold = 0.0
ob_crucifix_retablo.location = (-3.5, 0.0, 1.3)
ob_crucifix_retablo.scale = (0.01924, 0.01924, 0.2501)
ob_crucifix_retablo.lineart.crease_threshold = 0.0
ob_altar_cloth.location = (-3.185, 0.0, 0.28)
ob_altar_cloth.scale = (0.2846, 0.666, 0.18)
ob_altar_cloth.lineart.crease_threshold = 0.0
ob_circle.location = (-3.5, 0.0, 1.088)
ob_circle.rotation_euler = (-0.0, 1.571, 0.0)
ob_circle.scale = (0.7409, 0.6922, 0.67)
ob_circle.lineart.crease_threshold = 0.0

# ---- collection membership
col_collection.objects.link(ob_shrine_room)
col_collection.objects.link(ob_left_shrine_door)
col_collection.objects.link(ob_right_shrine_door)
col_collection.objects.link(ob_altar)
col_collection.objects.link(ob_candle_steps)
col_collection.objects.link(ob_crucifix_retablo)
col_collection.objects.link(ob_altar_cloth)
col_collection.objects.link(ob_circle)

# ---- scene / render settings (as saved in the file)
scene.frame_start = 1; scene.frame_end = 250; scene.frame_set(1)
scene.render.engine = 'BLENDER_EEVEE_NEXT'
scene.cycles.use_denoising = False
scene.cycles.samples = 128
scene.cycles.sampling_pattern = 'TABULATED_SOBOL'
scene.cycles.use_adaptive_sampling = False
scene.cycles.use_light_tree = False
scene.view_settings.view_transform = 'Filmic'
bpy.context.view_layer.update()

# ---- added for rendering (the .blend has no active camera and no usable light): camera, sun
cam_auto = bpy.data.cameras.new('AutoCamera')
cam_auto.lens = 50.0
cam_auto.sensor_width = 36.0
cam_auto.clip_end = 1000.0
ob_auto_camera = bpy.data.objects.new('AutoCamera', cam_auto)
scene.collection.objects.link(ob_auto_camera)
ob_auto_camera.location = (7.99369, -9.62673, 8.09782)
ob_auto_camera.rotation_euler = (1.09748, -7.21219e-08, 0.694738)
scene.camera = ob_auto_camera
light_auto_sun = bpy.data.lights.new('AutoSun', 'SUN')
light_auto_sun.energy = 3.0
light_auto_sun.angle = 0.0523599
ob_auto_sun = bpy.data.objects.new('AutoSun', light_auto_sun)
scene.collection.objects.link(ob_auto_sun)
ob_auto_sun.rotation_euler = (0.872665, 0.174533, 0.523599)
bpy.context.view_layer.update()
